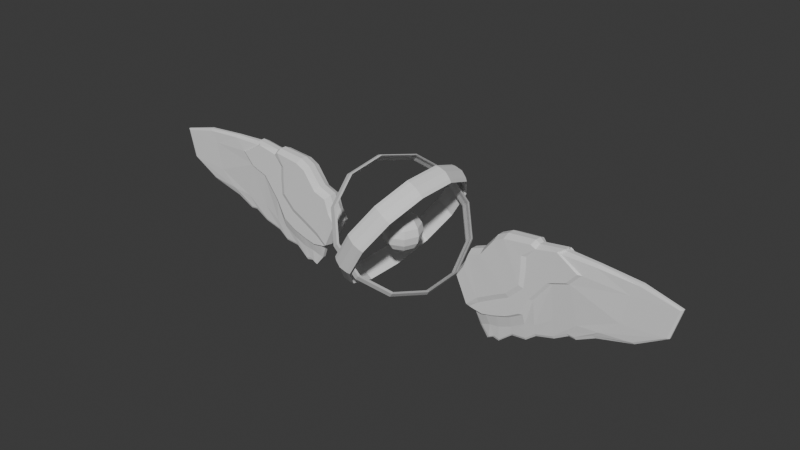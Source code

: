 # Source: anel.blend  (saved by Blender 4.4.32; exported with 4.5.12 LTS)
import bpy
from mathutils import Matrix  # noqa: F401  (used for matrix-valued properties, if any)

bpy.ops.wm.read_factory_settings(use_empty=True)
scene = bpy.context.scene
scene.name = 'Scene'

# ---- collections
col_collection = bpy.data.collections.new('Collection'); scene.collection.children.link(col_collection)

# ---- world
world_world = bpy.data.worlds.new('World'); scene.world = world_world
world_world.use_nodes = True; world_world.node_tree.nodes.clear()
_N = world_world.node_tree.nodes; _L = world_world.node_tree.links
n0 = _N.new('ShaderNodeOutputWorld'); n0.name = 'World Output'; n0.location = (300, 300)
n1 = _N.new('ShaderNodeBackground'); n1.name = 'Background'; n1.location = (10, 300)
n1.inputs[0].default_value = (0.05088, 0.05088, 0.05088, 1.0)
_L.new(n1.outputs[0], n0.inputs[0])
n0.is_active_output = True
world_world.color = (0.05088, 0.05088, 0.05088)
world_world.sun_shadow_jitter_overblur = 0.0

# ---- meshes
me_torus = bpy.data.meshes.new('Torus')
me_torus.from_pydata([(1.32, 9.658e-10, -5.655e-11), (1.289, 9.658e-10, 0.1345), (1.26, 0.0, 0.1901), (1.254, -1.207e-09, 0.1345), (1.263, -2.129e-09, -5.655e-11), (1.254, -1.207e-09, -0.1345), (1.26, 0.0, -0.1901), (1.289, 9.658e-10, -0.1345), (1.143, 0.66, -5.655e-11), (1.116, 0.6445, 0.1345), (1.091, 0.63, 0.1901), (1.086, 0.627, 0.1345), (1.094, 0.6315, -5.655e-11), (1.086, 0.627, -0.1345), (1.091, 0.63, -0.1901), (1.116, 0.6445, -0.1345), (0.66, 1.143, -5.655e-11), (0.6445, 1.116, 0.1345), (0.63, 1.091, 0.1901), (0.627, 1.086, 0.1345), (0.6315, 1.094, -5.655e-11), (0.627, 1.086, -0.1345), (0.63, 1.091, -0.1901), (0.6445, 1.116, -0.1345), (1.006e-07, 1.32, -5.655e-11), (9.828e-08, 1.289, 0.1345), (9.513e-08, 1.26, 0.1901), (9.287e-08, 1.254, 0.1345), (9.313e-08, 1.263, -5.655e-11), (9.287e-08, 1.254, -0.1345), (9.513e-08, 1.26, -0.1901), (9.828e-08, 1.289, -0.1345), (-0.66, 1.143, -5.655e-11), (-0.6445, 1.116, 0.1345), (-0.63, 1.091, 0.1901), (-0.627, 1.086, 0.1345), (-0.6315, 1.094, -5.655e-11), (-0.627, 1.086, -0.1345), (-0.63, 1.091, -0.1901), (-0.6445, 1.116, -0.1345), (-1.143, 0.66, -5.655e-11), (-1.116, 0.6445, 0.1345), (-1.091, 0.63, 0.1901), (-1.086, 0.627, 0.1345), (-1.094, 0.6315, -5.655e-11), (-1.086, 0.627, -0.1345), (-1.091, 0.63, -0.1901), (-1.116, 0.6445, -0.1345), (-1.32, 1.164e-07, -5.655e-11), (-1.289, 1.137e-07, 0.1345), (-1.26, 1.102e-07, 0.1901), (-1.254, 1.084e-07, 0.1345), (-1.263, 1.083e-07, -5.655e-11), (-1.254, 1.084e-07, -0.1345), (-1.26, 1.102e-07, -0.1901), (-1.289, 1.137e-07, -0.1345), (-1.143, -0.66, -5.655e-11), (-1.116, -0.6445, 0.1345), (-1.091, -0.63, 0.1901), (-1.086, -0.627, 0.1345), (-1.094, -0.6315, -5.655e-11), (-1.086, -0.627, -0.1345), (-1.091, -0.63, -0.1901), (-1.116, -0.6445, -0.1345), (-0.66, -1.143, -5.655e-11), (-0.6445, -1.116, 0.1345), (-0.63, -1.091, 0.1901), (-0.627, -1.086, 0.1345), (-0.6315, -1.094, -5.655e-11), (-0.627, -1.086, -0.1345), (-0.63, -1.091, -0.1901), (-0.6445, -1.116, -0.1345), (1.006e-07, -1.32, -5.655e-11), (9.828e-08, -1.289, 0.1345), (9.513e-08, -1.26, 0.1901), (9.287e-08, -1.254, 0.1345), (9.313e-08, -1.263, -5.655e-11), (9.287e-08, -1.254, -0.1345), (9.513e-08, -1.26, -0.1901), (9.828e-08, -1.289, -0.1345), (0.66, -1.143, -5.655e-11), (0.6445, -1.116, 0.1345), (0.63, -1.091, 0.1901), (0.627, -1.086, 0.1345), (0.6315, -1.094, -5.655e-11), (0.627, -1.086, -0.1345), (0.63, -1.091, -0.1901), (0.6445, -1.116, -0.1345), (1.143, -0.66, -5.655e-11), (1.116, -0.6445, 0.1345), (1.091, -0.63, 0.1901), (1.086, -0.627, 0.1345), (1.094, -0.6315, -5.655e-11), (1.086, -0.627, -0.1345), (1.091, -0.63, -0.1901), (1.116, -0.6445, -0.1345)], [], [(0, 8, 9, 1), (1, 9, 10, 2), (2, 10, 11, 3), (3, 11, 12, 4), (4, 12, 13, 5), (5, 13, 14, 6), (6, 14, 15, 7), (7, 15, 8, 0), (8, 16, 17, 9), (9, 17, 18, 10), (10, 18, 19, 11), (11, 19, 20, 12), (12, 20, 21, 13), (13, 21, 22, 14), (14, 22, 23, 15), (15, 23, 16, 8), (16, 24, 25, 17), (17, 25, 26, 18), (18, 26, 27, 19), (19, 27, 28, 20), (20, 28, 29, 21), (21, 29, 30, 22), (22, 30, 31, 23), (23, 31, 24, 16), (24, 32, 33, 25), (25, 33, 34, 26), (26, 34, 35, 27), (27, 35, 36, 28), (28, 36, 37, 29), (29, 37, 38, 30), (30, 38, 39, 31), (31, 39, 32, 24), (32, 40, 41, 33), (33, 41, 42, 34), (34, 42, 43, 35), (35, 43, 44, 36), (36, 44, 45, 37), (37, 45, 46, 38), (38, 46, 47, 39), (39, 47, 40, 32), (40, 48, 49, 41), (41, 49, 50, 42), (42, 50, 51, 43), (43, 51, 52, 44), (44, 52, 53, 45), (45, 53, 54, 46), (46, 54, 55, 47), (47, 55, 48, 40), (48, 56, 57, 49), (49, 57, 58, 50), (50, 58, 59, 51), (51, 59, 60, 52), (52, 60, 61, 53), (53, 61, 62, 54), (54, 62, 63, 55), (55, 63, 56, 48), (56, 64, 65, 57), (57, 65, 66, 58), (58, 66, 67, 59), (59, 67, 68, 60), (60, 68, 69, 61), (61, 69, 70, 62), (62, 70, 71, 63), (63, 71, 64, 56), (64, 72, 73, 65), (65, 73, 74, 66), (66, 74, 75, 67), (67, 75, 76, 68), (68, 76, 77, 69), (69, 77, 78, 70), (70, 78, 79, 71), (71, 79, 72, 64), (72, 80, 81, 73), (73, 81, 82, 74), (74, 82, 83, 75), (75, 83, 84, 76), (76, 84, 85, 77), (77, 85, 86, 78), (78, 86, 87, 79), (79, 87, 80, 72), (80, 88, 89, 81), (81, 89, 90, 82), (82, 90, 91, 83), (83, 91, 92, 84), (84, 92, 93, 85), (85, 93, 94, 86), (86, 94, 95, 87), (87, 95, 88, 80), (88, 0, 1, 89), (89, 1, 2, 90), (90, 2, 3, 91), (91, 3, 4, 92), (92, 4, 5, 93), (93, 5, 6, 94), (94, 6, 7, 95), (95, 7, 0, 88)])
_uv = me_torus.uv_layers.new(name='UVMap')
_uv.uv.foreach_set('vector', [0.5, 0.5, 0.5833, 0.5, 0.5833, 0.625, 0.5, 0.625, 0.5, 0.625, 0.5833, 0.625, 0.5833, 0.75, 0.5, 0.75, 0.5, 0.75, 0.5833, 0.75, 0.5833, 0.875, 0.5, 0.875, 0.5, 0.875, 0.5833, 0.875, 0.5833, 1.0, 0.5, 1.0, 0.5, 0.0, 0.5833, 0.0, 0.5833, 0.125, 0.5, 0.125, 0.5, 0.125, 0.5833, 0.125, 0.5833, 0.25, 0.5, 0.25, 0.5, 0.25, 0.5833, 0.25, 0.5833, 0.375, 0.5, 0.375, 0.5, 0.375, 0.5833, 0.375, 0.5833, 0.5, 0.5, 0.5, 0.5833, 0.5, 0.6667, 0.5, 0.6667, 0.625, 0.5833, 0.625, 0.5833, 0.625, 0.6667, 0.625, 0.6667, 0.75, 0.5833, 0.75, 0.5833, 0.75, 0.6667, 0.75, 0.6667, 0.875, 0.5833, 0.875, 0.5833, 0.875, 0.6667, 0.875, 0.6667, 1.0, 0.5833, 1.0, 0.5833, 0.0, 0.6667, 0.0, 0.6667, 0.125, 0.5833, 0.125, 0.5833, 0.125, 0.6667, 0.125, 0.6667, 0.25, 0.5833, 0.25, 0.5833, 0.25, 0.6667, 0.25, 0.6667, 0.375, 0.5833, 0.375, 0.5833, 0.375, 0.6667, 0.375, 0.6667, 0.5, 0.5833, 0.5, 0.6667, 0.5, 0.75, 0.5, 0.75, 0.625, 0.6667, 0.625, 0.6667, 0.625, 0.75, 0.625, 0.75, 0.75, 0.6667, 0.75, 0.6667, 0.75, 0.75, 0.75, 0.75, 0.875, 0.6667, 0.875, 0.6667, 0.875, 0.75, 0.875, 0.75, 1.0, 0.6667, 1.0, 0.6667, 0.0, 0.75, 0.0, 0.75, 0.125, 0.6667, 0.125, 0.6667, 0.125, 0.75, 0.125, 0.75, 0.25, 0.6667, 0.25, 0.6667, 0.25, 0.75, 0.25, 0.75, 0.375, 0.6667, 0.375, 0.6667, 0.375, 0.75, 0.375, 0.75, 0.5, 0.6667, 0.5, 0.75, 0.5, 0.8333, 0.5, 0.8333, 0.625, 0.75, 0.625, 0.75, 0.625, 0.8333, 0.625, 0.8333, 0.75, 0.75, 0.75, 0.75, 0.75, 0.8333, 0.75, 0.8333, 0.875, 0.75, 0.875, 0.75, 0.875, 0.8333, 0.875, 0.8333, 1.0, 0.75, 1.0, 0.75, 0.0, 0.8333, 0.0, 0.8333, 0.125, 0.75, 0.125, 0.75, 0.125, 0.8333, 0.125, 0.8333, 0.25, 0.75, 0.25, 0.75, 0.25, 0.8333, 0.25, 0.8333, 0.375, 0.75, 0.375, 0.75, 0.375, 0.8333, 0.375, 0.8333, 0.5, 0.75, 0.5, 0.8333, 0.5, 0.9167, 0.5, 0.9167, 0.625, 0.8333, 0.625, 0.8333, 0.625, 0.9167, 0.625, 0.9167, 0.75, 0.8333, 0.75, 0.8333, 0.75, 0.9167, 0.75, 0.9167, 0.875, 0.8333, 0.875, 0.8333, 0.875, 0.9167, 0.875, 0.9167, 1.0, 0.8333, 1.0, 0.8333, 0.0, 0.9167, 0.0, 0.9167, 0.125, 0.8333, 0.125, 0.8333, 0.125, 0.9167, 0.125, 0.9167, 0.25, 0.8333, 0.25, 0.8333, 0.25, 0.9167, 0.25, 0.9167, 0.375, 0.8333, 0.375, 0.8333, 0.375, 0.9167, 0.375, 0.9167, 0.5, 0.8333, 0.5, 0.9167, 0.5, 1.0, 0.5, 1.0, 0.625, 0.9167, 0.625, 0.9167, 0.625, 1.0, 0.625, 1.0, 0.75, 0.9167, 0.75, 0.9167, 0.75, 1.0, 0.75, 1.0, 0.875, 0.9167, 0.875, 0.9167, 0.875, 1.0, 0.875, 1.0, 1.0, 0.9167, 1.0, 0.9167, 0.0, 1.0, 0.0, 1.0, 0.125, 0.9167, 0.125, 0.9167, 0.125, 1.0, 0.125, 1.0, 0.25, 0.9167, 0.25, 0.9167, 0.25, 1.0, 0.25, 1.0, 0.375, 0.9167, 0.375, 0.9167, 0.375, 1.0, 0.375, 1.0, 0.5, 0.9167, 0.5, 2.22e-16, 0.5, 0.08333, 0.5, 0.08333, 0.625, 2.22e-16, 0.625, 2.22e-16, 0.625, 0.08333, 0.625, 0.08333, 0.75, 2.22e-16, 0.75, 2.22e-16, 0.75, 0.08333, 0.75, 0.08333, 0.875, 2.22e-16, 0.875, 2.22e-16, 0.875, 0.08333, 0.875, 0.08333, 1.0, 2.22e-16, 1.0, 2.22e-16, 0.0, 0.08333, 0.0, 0.08333, 0.125, 2.22e-16, 0.125, 2.22e-16, 0.125, 0.08333, 0.125, 0.08333, 0.25, 2.22e-16, 0.25, 2.22e-16, 0.25, 0.08333, 0.25, 0.08333, 0.375, 2.22e-16, 0.375, 2.22e-16, 0.375, 0.08333, 0.375, 0.08333, 0.5, 2.22e-16, 0.5, 0.08333, 0.5, 0.1667, 0.5, 0.1667, 0.625, 0.08333, 0.625, 0.08333, 0.625, 0.1667, 0.625, 0.1667, 0.75, 0.08333, 0.75, 0.08333, 0.75, 0.1667, 0.75, 0.1667, 0.875, 0.08333, 0.875, 0.08333, 0.875, 0.1667, 0.875, 0.1667, 1.0, 0.08333, 1.0, 0.08333, 0.0, 0.1667, 0.0, 0.1667, 0.125, 0.08333, 0.125, 0.08333, 0.125, 0.1667, 0.125, 0.1667, 0.25, 0.08333, 0.25, 0.08333, 0.25, 0.1667, 0.25, 0.1667, 0.375, 0.08333, 0.375, 0.08333, 0.375, 0.1667, 0.375, 0.1667, 0.5, 0.08333, 0.5, 0.1667, 0.5, 0.25, 0.5, 0.25, 0.625, 0.1667, 0.625, 0.1667, 0.625, 0.25, 0.625, 0.25, 0.75, 0.1667, 0.75, 0.1667, 0.75, 0.25, 0.75, 0.25, 0.875, 0.1667, 0.875, 0.1667, 0.875, 0.25, 0.875, 0.25, 1.0, 0.1667, 1.0, 0.1667, 0.0, 0.25, 0.0, 0.25, 0.125, 0.1667, 0.125, 0.1667, 0.125, 0.25, 0.125, 0.25, 0.25, 0.1667, 0.25, 0.1667, 0.25, 0.25, 0.25, 0.25, 0.375, 0.1667, 0.375, 0.1667, 0.375, 0.25, 0.375, 0.25, 0.5, 0.1667, 0.5, 0.25, 0.5, 0.3333, 0.5, 0.3333, 0.625, 0.25, 0.625, 0.25, 0.625, 0.3333, 0.625, 0.3333, 0.75, 0.25, 0.75, 0.25, 0.75, 0.3333, 0.75, 0.3333, 0.875, 0.25, 0.875, 0.25, 0.875, 0.3333, 0.875, 0.3333, 1.0, 0.25, 1.0, 0.25, 0.0, 0.3333, 0.0, 0.3333, 0.125, 0.25, 0.125, 0.25, 0.125, 0.3333, 0.125, 0.3333, 0.25, 0.25, 0.25, 0.25, 0.25, 0.3333, 0.25, 0.3333, 0.375, 0.25, 0.375, 0.25, 0.375, 0.3333, 0.375, 0.3333, 0.5, 0.25, 0.5, 0.3333, 0.5, 0.4167, 0.5, 0.4167, 0.625, 0.3333, 0.625, 0.3333, 0.625, 0.4167, 0.625, 0.4167, 0.75, 0.3333, 0.75, 0.3333, 0.75, 0.4167, 0.75, 0.4167, 0.875, 0.3333, 0.875, 0.3333, 0.875, 0.4167, 0.875, 0.4167, 1.0, 0.3333, 1.0, 0.3333, 0.0, 0.4167, 0.0, 0.4167, 0.125, 0.3333, 0.125, 0.3333, 0.125, 0.4167, 0.125, 0.4167, 0.25, 0.3333, 0.25, 0.3333, 0.25, 0.4167, 0.25, 0.4167, 0.375, 0.3333, 0.375, 0.3333, 0.375, 0.4167, 0.375, 0.4167, 0.5, 0.3333, 0.5, 0.4167, 0.5, 0.5, 0.5, 0.5, 0.625, 0.4167, 0.625, 0.4167, 0.625, 0.5, 0.625, 0.5, 0.75, 0.4167, 0.75, 0.4167, 0.75, 0.5, 0.75, 0.5, 0.875, 0.4167, 0.875, 0.4167, 0.875, 0.5, 0.875, 0.5, 1.0, 0.4167, 1.0, 0.4167, 0.0, 0.5, 0.0, 0.5, 0.125, 0.4167, 0.125, 0.4167, 0.125, 0.5, 0.125, 0.5, 0.25, 0.4167, 0.25, 0.4167, 0.25, 0.5, 0.25, 0.5, 0.375, 0.4167, 0.375, 0.4167, 0.375, 0.5, 0.375, 0.5, 0.5, 0.4167, 0.5])
me_torus.update()
me_torus_001 = bpy.data.meshes.new('Torus.001')
me_torus_001.from_pydata([(1.32, 9.658e-10, -5.655e-11), (1.289, 9.658e-10, 0.1345), (1.26, 0.0, 0.1901), (1.254, -1.207e-09, 0.1345), (1.263, -2.129e-09, -5.655e-11), (1.254, -1.207e-09, -0.1345), (1.26, 0.0, -0.1901), (1.289, 9.658e-10, -0.1345), (1.143, 0.66, -5.655e-11), (1.116, 0.6445, 0.1345), (1.091, 0.63, 0.1901), (1.086, 0.627, 0.1345), (1.094, 0.6315, -5.655e-11), (1.086, 0.627, -0.1345), (1.091, 0.63, -0.1901), (1.116, 0.6445, -0.1345), (0.66, 1.143, -5.655e-11), (0.6445, 1.116, 0.1345), (0.63, 1.091, 0.1901), (0.627, 1.086, 0.1345), (0.6315, 1.094, -5.655e-11), (0.627, 1.086, -0.1345), (0.63, 1.091, -0.1901), (0.6445, 1.116, -0.1345), (1.006e-07, 1.32, -5.655e-11), (9.828e-08, 1.289, 0.1345), (9.513e-08, 1.26, 0.1901), (9.287e-08, 1.254, 0.1345), (9.313e-08, 1.263, -5.655e-11), (9.287e-08, 1.254, -0.1345), (9.513e-08, 1.26, -0.1901), (9.828e-08, 1.289, -0.1345), (-0.66, 1.143, -5.655e-11), (-0.6445, 1.116, 0.1345), (-0.63, 1.091, 0.1901), (-0.627, 1.086, 0.1345), (-0.6315, 1.094, -5.655e-11), (-0.627, 1.086, -0.1345), (-0.63, 1.091, -0.1901), (-0.6445, 1.116, -0.1345), (-1.143, 0.66, -5.655e-11), (-1.116, 0.6445, 0.1345), (-1.091, 0.63, 0.1901), (-1.086, 0.627, 0.1345), (-1.094, 0.6315, -5.655e-11), (-1.086, 0.627, -0.1345), (-1.091, 0.63, -0.1901), (-1.116, 0.6445, -0.1345), (-1.32, 1.164e-07, -5.655e-11), (-1.289, 1.137e-07, 0.1345), (-1.26, 1.102e-07, 0.1901), (-1.254, 1.084e-07, 0.1345), (-1.263, 1.083e-07, -5.655e-11), (-1.254, 1.084e-07, -0.1345), (-1.26, 1.102e-07, -0.1901), (-1.289, 1.137e-07, -0.1345), (-1.143, -0.66, -5.655e-11), (-1.116, -0.6445, 0.1345), (-1.091, -0.63, 0.1901), (-1.086, -0.627, 0.1345), (-1.094, -0.6315, -5.655e-11), (-1.086, -0.627, -0.1345), (-1.091, -0.63, -0.1901), (-1.116, -0.6445, -0.1345), (-0.66, -1.143, -5.655e-11), (-0.6445, -1.116, 0.1345), (-0.63, -1.091, 0.1901), (-0.627, -1.086, 0.1345), (-0.6315, -1.094, -5.655e-11), (-0.627, -1.086, -0.1345), (-0.63, -1.091, -0.1901), (-0.6445, -1.116, -0.1345), (1.006e-07, -1.32, -5.655e-11), (9.828e-08, -1.289, 0.1345), (9.513e-08, -1.26, 0.1901), (9.287e-08, -1.254, 0.1345), (9.313e-08, -1.263, -5.655e-11), (9.287e-08, -1.254, -0.1345), (9.513e-08, -1.26, -0.1901), (9.828e-08, -1.289, -0.1345), (0.66, -1.143, -5.655e-11), (0.6445, -1.116, 0.1345), (0.63, -1.091, 0.1901), (0.627, -1.086, 0.1345), (0.6315, -1.094, -5.655e-11), (0.627, -1.086, -0.1345), (0.63, -1.091, -0.1901), (0.6445, -1.116, -0.1345), (1.143, -0.66, -5.655e-11), (1.116, -0.6445, 0.1345), (1.091, -0.63, 0.1901), (1.086, -0.627, 0.1345), (1.094, -0.6315, -5.655e-11), (1.086, -0.627, -0.1345), (1.091, -0.63, -0.1901), (1.116, -0.6445, -0.1345)], [], [(0, 8, 9, 1), (1, 9, 10, 2), (2, 10, 11, 3), (3, 11, 12, 4), (4, 12, 13, 5), (5, 13, 14, 6), (6, 14, 15, 7), (7, 15, 8, 0), (8, 16, 17, 9), (9, 17, 18, 10), (10, 18, 19, 11), (11, 19, 20, 12), (12, 20, 21, 13), (13, 21, 22, 14), (14, 22, 23, 15), (15, 23, 16, 8), (16, 24, 25, 17), (17, 25, 26, 18), (18, 26, 27, 19), (19, 27, 28, 20), (20, 28, 29, 21), (21, 29, 30, 22), (22, 30, 31, 23), (23, 31, 24, 16), (24, 32, 33, 25), (25, 33, 34, 26), (26, 34, 35, 27), (27, 35, 36, 28), (28, 36, 37, 29), (29, 37, 38, 30), (30, 38, 39, 31), (31, 39, 32, 24), (32, 40, 41, 33), (33, 41, 42, 34), (34, 42, 43, 35), (35, 43, 44, 36), (36, 44, 45, 37), (37, 45, 46, 38), (38, 46, 47, 39), (39, 47, 40, 32), (40, 48, 49, 41), (41, 49, 50, 42), (42, 50, 51, 43), (43, 51, 52, 44), (44, 52, 53, 45), (45, 53, 54, 46), (46, 54, 55, 47), (47, 55, 48, 40), (48, 56, 57, 49), (49, 57, 58, 50), (50, 58, 59, 51), (51, 59, 60, 52), (52, 60, 61, 53), (53, 61, 62, 54), (54, 62, 63, 55), (55, 63, 56, 48), (56, 64, 65, 57), (57, 65, 66, 58), (58, 66, 67, 59), (59, 67, 68, 60), (60, 68, 69, 61), (61, 69, 70, 62), (62, 70, 71, 63), (63, 71, 64, 56), (64, 72, 73, 65), (65, 73, 74, 66), (66, 74, 75, 67), (67, 75, 76, 68), (68, 76, 77, 69), (69, 77, 78, 70), (70, 78, 79, 71), (71, 79, 72, 64), (72, 80, 81, 73), (73, 81, 82, 74), (74, 82, 83, 75), (75, 83, 84, 76), (76, 84, 85, 77), (77, 85, 86, 78), (78, 86, 87, 79), (79, 87, 80, 72), (80, 88, 89, 81), (81, 89, 90, 82), (82, 90, 91, 83), (83, 91, 92, 84), (84, 92, 93, 85), (85, 93, 94, 86), (86, 94, 95, 87), (87, 95, 88, 80), (88, 0, 1, 89), (89, 1, 2, 90), (90, 2, 3, 91), (91, 3, 4, 92), (92, 4, 5, 93), (93, 5, 6, 94), (94, 6, 7, 95), (95, 7, 0, 88)])
_uv = me_torus_001.uv_layers.new(name='UVMap')
_uv.uv.foreach_set('vector', [0.5, 0.5, 0.5833, 0.5, 0.5833, 0.625, 0.5, 0.625, 0.5, 0.625, 0.5833, 0.625, 0.5833, 0.75, 0.5, 0.75, 0.5, 0.75, 0.5833, 0.75, 0.5833, 0.875, 0.5, 0.875, 0.5, 0.875, 0.5833, 0.875, 0.5833, 1.0, 0.5, 1.0, 0.5, 0.0, 0.5833, 0.0, 0.5833, 0.125, 0.5, 0.125, 0.5, 0.125, 0.5833, 0.125, 0.5833, 0.25, 0.5, 0.25, 0.5, 0.25, 0.5833, 0.25, 0.5833, 0.375, 0.5, 0.375, 0.5, 0.375, 0.5833, 0.375, 0.5833, 0.5, 0.5, 0.5, 0.5833, 0.5, 0.6667, 0.5, 0.6667, 0.625, 0.5833, 0.625, 0.5833, 0.625, 0.6667, 0.625, 0.6667, 0.75, 0.5833, 0.75, 0.5833, 0.75, 0.6667, 0.75, 0.6667, 0.875, 0.5833, 0.875, 0.5833, 0.875, 0.6667, 0.875, 0.6667, 1.0, 0.5833, 1.0, 0.5833, 0.0, 0.6667, 0.0, 0.6667, 0.125, 0.5833, 0.125, 0.5833, 0.125, 0.6667, 0.125, 0.6667, 0.25, 0.5833, 0.25, 0.5833, 0.25, 0.6667, 0.25, 0.6667, 0.375, 0.5833, 0.375, 0.5833, 0.375, 0.6667, 0.375, 0.6667, 0.5, 0.5833, 0.5, 0.6667, 0.5, 0.75, 0.5, 0.75, 0.625, 0.6667, 0.625, 0.6667, 0.625, 0.75, 0.625, 0.75, 0.75, 0.6667, 0.75, 0.6667, 0.75, 0.75, 0.75, 0.75, 0.875, 0.6667, 0.875, 0.6667, 0.875, 0.75, 0.875, 0.75, 1.0, 0.6667, 1.0, 0.6667, 0.0, 0.75, 0.0, 0.75, 0.125, 0.6667, 0.125, 0.6667, 0.125, 0.75, 0.125, 0.75, 0.25, 0.6667, 0.25, 0.6667, 0.25, 0.75, 0.25, 0.75, 0.375, 0.6667, 0.375, 0.6667, 0.375, 0.75, 0.375, 0.75, 0.5, 0.6667, 0.5, 0.75, 0.5, 0.8333, 0.5, 0.8333, 0.625, 0.75, 0.625, 0.75, 0.625, 0.8333, 0.625, 0.8333, 0.75, 0.75, 0.75, 0.75, 0.75, 0.8333, 0.75, 0.8333, 0.875, 0.75, 0.875, 0.75, 0.875, 0.8333, 0.875, 0.8333, 1.0, 0.75, 1.0, 0.75, 0.0, 0.8333, 0.0, 0.8333, 0.125, 0.75, 0.125, 0.75, 0.125, 0.8333, 0.125, 0.8333, 0.25, 0.75, 0.25, 0.75, 0.25, 0.8333, 0.25, 0.8333, 0.375, 0.75, 0.375, 0.75, 0.375, 0.8333, 0.375, 0.8333, 0.5, 0.75, 0.5, 0.8333, 0.5, 0.9167, 0.5, 0.9167, 0.625, 0.8333, 0.625, 0.8333, 0.625, 0.9167, 0.625, 0.9167, 0.75, 0.8333, 0.75, 0.8333, 0.75, 0.9167, 0.75, 0.9167, 0.875, 0.8333, 0.875, 0.8333, 0.875, 0.9167, 0.875, 0.9167, 1.0, 0.8333, 1.0, 0.8333, 0.0, 0.9167, 0.0, 0.9167, 0.125, 0.8333, 0.125, 0.8333, 0.125, 0.9167, 0.125, 0.9167, 0.25, 0.8333, 0.25, 0.8333, 0.25, 0.9167, 0.25, 0.9167, 0.375, 0.8333, 0.375, 0.8333, 0.375, 0.9167, 0.375, 0.9167, 0.5, 0.8333, 0.5, 0.9167, 0.5, 1.0, 0.5, 1.0, 0.625, 0.9167, 0.625, 0.9167, 0.625, 1.0, 0.625, 1.0, 0.75, 0.9167, 0.75, 0.9167, 0.75, 1.0, 0.75, 1.0, 0.875, 0.9167, 0.875, 0.9167, 0.875, 1.0, 0.875, 1.0, 1.0, 0.9167, 1.0, 0.9167, 0.0, 1.0, 0.0, 1.0, 0.125, 0.9167, 0.125, 0.9167, 0.125, 1.0, 0.125, 1.0, 0.25, 0.9167, 0.25, 0.9167, 0.25, 1.0, 0.25, 1.0, 0.375, 0.9167, 0.375, 0.9167, 0.375, 1.0, 0.375, 1.0, 0.5, 0.9167, 0.5, 2.22e-16, 0.5, 0.08333, 0.5, 0.08333, 0.625, 2.22e-16, 0.625, 2.22e-16, 0.625, 0.08333, 0.625, 0.08333, 0.75, 2.22e-16, 0.75, 2.22e-16, 0.75, 0.08333, 0.75, 0.08333, 0.875, 2.22e-16, 0.875, 2.22e-16, 0.875, 0.08333, 0.875, 0.08333, 1.0, 2.22e-16, 1.0, 2.22e-16, 0.0, 0.08333, 0.0, 0.08333, 0.125, 2.22e-16, 0.125, 2.22e-16, 0.125, 0.08333, 0.125, 0.08333, 0.25, 2.22e-16, 0.25, 2.22e-16, 0.25, 0.08333, 0.25, 0.08333, 0.375, 2.22e-16, 0.375, 2.22e-16, 0.375, 0.08333, 0.375, 0.08333, 0.5, 2.22e-16, 0.5, 0.08333, 0.5, 0.1667, 0.5, 0.1667, 0.625, 0.08333, 0.625, 0.08333, 0.625, 0.1667, 0.625, 0.1667, 0.75, 0.08333, 0.75, 0.08333, 0.75, 0.1667, 0.75, 0.1667, 0.875, 0.08333, 0.875, 0.08333, 0.875, 0.1667, 0.875, 0.1667, 1.0, 0.08333, 1.0, 0.08333, 0.0, 0.1667, 0.0, 0.1667, 0.125, 0.08333, 0.125, 0.08333, 0.125, 0.1667, 0.125, 0.1667, 0.25, 0.08333, 0.25, 0.08333, 0.25, 0.1667, 0.25, 0.1667, 0.375, 0.08333, 0.375, 0.08333, 0.375, 0.1667, 0.375, 0.1667, 0.5, 0.08333, 0.5, 0.1667, 0.5, 0.25, 0.5, 0.25, 0.625, 0.1667, 0.625, 0.1667, 0.625, 0.25, 0.625, 0.25, 0.75, 0.1667, 0.75, 0.1667, 0.75, 0.25, 0.75, 0.25, 0.875, 0.1667, 0.875, 0.1667, 0.875, 0.25, 0.875, 0.25, 1.0, 0.1667, 1.0, 0.1667, 0.0, 0.25, 0.0, 0.25, 0.125, 0.1667, 0.125, 0.1667, 0.125, 0.25, 0.125, 0.25, 0.25, 0.1667, 0.25, 0.1667, 0.25, 0.25, 0.25, 0.25, 0.375, 0.1667, 0.375, 0.1667, 0.375, 0.25, 0.375, 0.25, 0.5, 0.1667, 0.5, 0.25, 0.5, 0.3333, 0.5, 0.3333, 0.625, 0.25, 0.625, 0.25, 0.625, 0.3333, 0.625, 0.3333, 0.75, 0.25, 0.75, 0.25, 0.75, 0.3333, 0.75, 0.3333, 0.875, 0.25, 0.875, 0.25, 0.875, 0.3333, 0.875, 0.3333, 1.0, 0.25, 1.0, 0.25, 0.0, 0.3333, 0.0, 0.3333, 0.125, 0.25, 0.125, 0.25, 0.125, 0.3333, 0.125, 0.3333, 0.25, 0.25, 0.25, 0.25, 0.25, 0.3333, 0.25, 0.3333, 0.375, 0.25, 0.375, 0.25, 0.375, 0.3333, 0.375, 0.3333, 0.5, 0.25, 0.5, 0.3333, 0.5, 0.4167, 0.5, 0.4167, 0.625, 0.3333, 0.625, 0.3333, 0.625, 0.4167, 0.625, 0.4167, 0.75, 0.3333, 0.75, 0.3333, 0.75, 0.4167, 0.75, 0.4167, 0.875, 0.3333, 0.875, 0.3333, 0.875, 0.4167, 0.875, 0.4167, 1.0, 0.3333, 1.0, 0.3333, 0.0, 0.4167, 0.0, 0.4167, 0.125, 0.3333, 0.125, 0.3333, 0.125, 0.4167, 0.125, 0.4167, 0.25, 0.3333, 0.25, 0.3333, 0.25, 0.4167, 0.25, 0.4167, 0.375, 0.3333, 0.375, 0.3333, 0.375, 0.4167, 0.375, 0.4167, 0.5, 0.3333, 0.5, 0.4167, 0.5, 0.5, 0.5, 0.5, 0.625, 0.4167, 0.625, 0.4167, 0.625, 0.5, 0.625, 0.5, 0.75, 0.4167, 0.75, 0.4167, 0.75, 0.5, 0.75, 0.5, 0.875, 0.4167, 0.875, 0.4167, 0.875, 0.5, 0.875, 0.5, 1.0, 0.4167, 1.0, 0.4167, 0.0, 0.5, 0.0, 0.5, 0.125, 0.4167, 0.125, 0.4167, 0.125, 0.5, 0.125, 0.5, 0.25, 0.4167, 0.25, 0.4167, 0.25, 0.5, 0.25, 0.5, 0.375, 0.4167, 0.375, 0.4167, 0.375, 0.5, 0.375, 0.5, 0.5, 0.4167, 0.5])
me_torus_001.update()
me_cube_001 = bpy.data.meshes.new('Cube.001')
me_cube_001.from_pydata([(-1.23, -0.2473, -0.7462), (-1.23, 0.3151, -0.7462), (0.6684, -0.2473, -0.04943), (1.381, -0.2473, 1.003), (0.6684, 0.3151, -0.04943), (1.381, 0.4866, 1.003), (-1.269, 0.1628, -0.7852), (-1.269, -0.1269, -0.7852), (0.7074, -0.1269, -0.08846), (0.7074, 0.1628, -0.08846), (1.42, 0.3463, 1.042), (1.42, -0.1269, 1.042), (-0.03152, 0.3151, -0.3135), (-0.5315, 0.3151, -0.5218), (-1.032, 0.3151, -0.7274), (-1.032, -0.2473, -0.7274), (-0.5315, -0.2473, -0.5218), (-0.03152, -0.2473, -0.3135), (-0.012, 0.1628, -0.3525), (-0.5315, 0.1628, -0.5608), (-1.051, 0.1628, -0.7664), (-0.012, -0.1269, -0.3525), (-0.5315, -0.1269, -0.5608), (-1.051, -0.1269, -0.7664), (-1.372, -0.2473, -0.5651), (-1.455, -1.0, -0.2743), (-1.455, 1.0, -0.2743), (-1.372, 0.3151, -0.5651), (2.022, 0.3151, 0.8189), (1.847, 0.3151, 0.3248), (1.313, 0.3151, 0.06695), (2.022, -0.2473, 0.8189), (1.847, -0.2473, 0.3248), (1.313, -0.2473, 0.06695), (2.061, 0.1628, 0.8384), (1.886, 0.1628, 0.3248), (1.352, 0.1628, 0.04744), (2.061, -0.1269, 0.8384), (1.886, -0.1269, 0.3248), (1.352, -0.1269, 0.04744), (-1.494, -0.3463, -0.2743), (-1.411, -0.3463, -0.5846), (-1.494, 0.3463, -0.2743), (-1.411, 0.1628, -0.5846), (-0.03152, -1.0, 0.6083), (-0.03152, -0.6192, -0.02754), (-0.5315, -1.0, -0.0794), (-0.5315, -0.6192, -0.2639), (-1.032, -1.0, -0.279), (-1.032, -0.6192, -0.4872), (-1.032, 1.0, -0.279), (-1.032, 0.5291, -0.4872), (-0.5315, 1.0, -0.0794), (-0.5315, 0.5291, -0.2639), (-0.03152, 1.0, 0.6083), (-0.03152, 0.5291, -0.02754), (-0.7853, 0.3151, -0.5357), (-0.7853, -0.2473, -0.5357), (-0.7952, 0.1628, -0.5748), (-0.7952, -0.1269, -0.5748), (-0.7853, 0.5291, -0.4001), (-0.7853, 1.0, -0.2096), (-0.7853, -0.6192, -0.4001), (-0.7853, -1.0, -0.2096), (-0.349, 0.3151, -0.3884), (-0.349, -0.2473, -0.3884), (-0.3419, 0.1628, -0.4274), (-0.3419, -0.1269, -0.4274), (-0.349, 0.5291, -0.2229), (-0.349, 1.0, 0.232), (-0.349, -0.6192, -0.2229), (-0.349, -1.0, 0.232), (-1.131, 0.3151, -0.6951), (-1.16, 0.1628, -0.7341), (-1.16, -0.1269, -0.7341), (-1.131, -0.2473, -0.6951), (-1.202, 0.5291, -0.5025), (-1.243, 1.0, -0.318), (-1.202, -0.6192, -0.5025), (-1.243, -1.0, -0.318), (0.1149, 1.0, 1.138), (0.2185, -0.2473, -0.1771), (0.1442, 0.3463, 1.177), (0.1442, -0.3463, 1.177), (0.2185, 0.3151, -0.1771), (0.1149, -1.0, 1.138), (0.2478, 0.1628, -0.2161), (0.2478, -0.1269, -0.2161), (0.4046, -0.6192, 0.03447), (0.2806, -1.0, 0.7028), (0.4814, -1.0, 0.9045), (0.4046, 0.5291, 0.03447), (0.2806, 1.0, 0.7028), (0.4814, 1.0, 0.9045), (0.6921, 0.786, 1.094), (0.3435, -0.2473, -0.195), (0.7262, 0.3463, 1.133), (0.7262, -0.1269, 1.133), (0.782, 0.5291, 0.05071), (1.11, 0.5291, 0.316), (1.249, 0.5291, 0.8115), (0.3435, 0.3151, -0.195), (0.6921, -0.2473, 1.094), (0.3776, 0.1628, -0.234), (0.3776, -0.1269, -0.234), (0.782, -0.6192, 0.05071), (1.11, -0.6192, 0.316), (1.249, -0.6192, 0.8115), (0.1137, -1.258, 1.154), (-0.3171, -1.247, 1.104), (-0.3025, 0.4256, 1.164), (-0.3025, -0.4256, 1.164), (-0.3171, 1.247, 1.104), (-1.492, -1.259, -0.2687), (-1.546, -1.233, -0.2562), (-1.546, 1.233, -0.2562), (-1.492, 1.259, -0.2687), (-1.592, -0.4249, -0.237), (-1.54, -0.4251, -0.282), (-1.592, 0.4249, -0.237), (-1.54, 0.4251, -0.282), (-0.4763, -1.25, 0.9345), (-0.07054, -1.264, 0.6337), (-0.5151, -1.256, 0.3914), (-0.5705, -1.264, -0.05396), (-1.022, -1.253, 0.03867), (-1.071, -1.264, -0.2536), (-1.022, 1.253, 0.03867), (-1.09, 1.264, -0.2693), (-0.5151, 1.256, 0.3914), (-0.5904, 1.264, -0.06967), (-0.4763, 1.25, 0.9345), (-0.09041, 1.264, 0.618), (-0.4079, 1.264, 0.2418), (-0.4814, 1.253, 0.7048), (-0.8442, 1.264, -0.1999), (-0.7742, 1.254, 0.152), (-1.302, 1.264, -0.3083), (-1.368, 1.252, -0.1297), (-0.8243, -1.264, -0.1842), (-0.7742, -1.254, 0.152), (-0.3881, -1.264, 0.2575), (-0.4814, -1.253, 0.7048), (0.2416, -1.264, 0.7282), (0.4424, -1.264, 0.93), (-1.282, -1.264, -0.2926), (-1.368, -1.252, -0.1297), (-1.59, -1.468, -0.217), (-1.057, 1.491, 0.1144), (-1.376, -1.492, -0.03984), (-0.5866, -1.488, 0.4363), (-0.5595, -1.491, 0.7266), (-0.3727, 0.492, 1.216), (-0.5595, 1.491, 0.7266), (-0.3727, -0.492, 1.216), (-1.642, -0.4903, -0.2043), (-0.5866, 1.488, 0.4363), (-0.8279, 1.49, 0.2167), (-0.3897, 1.458, 1.167), (-0.5555, 1.489, 0.9388), (-1.376, 1.492, -0.03984), (-0.5555, -1.489, 0.9388), (-0.3897, -1.458, 1.167), (-1.59, 1.468, -0.217), (-1.642, 0.4903, -0.2043), (-1.057, -1.491, 0.1144), (-0.8279, -1.49, 0.2167), (0.05481, 1.258, 1.164), (0.1419, 0.4258, 1.208), (0.1419, -0.4258, 1.208), (0.2217, 1.264, 0.7125), (0.4225, 1.264, 0.9143), (-1.773, -1.598, 0.2448), (-1.827, 0.5356, 0.2877), (-1.773, 1.598, 0.2448), (-1.642, -1.609, 0.4265), (-1.827, -0.5356, 0.2877), (-1.642, 1.609, 0.4265), (-1.545, 1.599, 0.6676), (-1.31, 1.613, 0.7404), (-1.052, 1.602, 1.052), (-0.874, 1.603, 1.132), (-0.874, -1.603, 1.132), (-1.052, -1.602, 1.052), (-1.31, -1.613, 0.7404), (-1.545, -1.599, 0.6676), (-1.692, 0.5357, 0.4776), (-1.575, 0.5356, 0.7189), (-1.335, 0.5352, 0.8013), (-1.062, 0.5349, 1.106), (-0.8704, 0.5351, 1.189), (-1.692, -0.5357, 0.4776), (-1.575, -0.5356, 0.7189), (-1.335, -0.5352, 0.8013), (-1.062, -0.5349, 1.106), (-0.8704, -0.5351, 1.189)], [], [(100, 94, 5, 28), (37, 11, 3, 31), (104, 8, 2, 95), (101, 4, 9, 103), (103, 9, 8, 104), (28, 5, 10, 34), (34, 10, 11, 37), (73, 20, 23, 74), (58, 19, 22, 59), (66, 18, 21, 67), (72, 14, 20, 73), (56, 13, 19, 58), (64, 12, 18, 66), (74, 23, 15, 75), (59, 22, 16, 57), (67, 21, 17, 65), (64, 68, 55, 12), (68, 69, 54, 55), (56, 60, 53, 13), (60, 61, 52, 53), (72, 76, 51, 14), (76, 77, 50, 51), (57, 62, 49, 15), (62, 63, 48, 49), (65, 70, 47, 16), (70, 71, 46, 47), (81, 88, 45, 17), (88, 89, 44, 45), (7, 41, 43, 6), (41, 40, 42, 43), (0, 24, 41, 7), (24, 25, 40, 41), (9, 36, 39, 8), (36, 35, 38, 39), (35, 34, 37, 38), (4, 30, 36, 9), (30, 29, 35, 36), (29, 28, 34, 35), (75, 78, 24, 0), (78, 79, 25, 24), (8, 39, 33, 2), (39, 38, 32, 33), (38, 37, 31, 32), (101, 98, 30, 4), (98, 99, 29, 30), (99, 100, 28, 29), (6, 43, 27, 1), (43, 42, 26, 27), (47, 46, 63, 62), (16, 47, 62, 57), (51, 50, 61, 60), (14, 51, 60, 56), (23, 59, 57, 15), (14, 56, 58, 20), (20, 58, 59, 23), (45, 44, 71, 70), (17, 45, 70, 65), (53, 52, 69, 68), (13, 53, 68, 64), (22, 67, 65, 16), (13, 64, 66, 19), (19, 66, 67, 22), (49, 48, 79, 78), (15, 49, 78, 75), (27, 26, 77, 76), (1, 27, 76, 72), (7, 74, 75, 0), (1, 72, 73, 6), (6, 73, 74, 7), (55, 54, 92, 91), (12, 55, 91, 84), (106, 107, 90, 89), (105, 106, 89, 88), (95, 105, 88, 81), (107, 102, 85, 90), (97, 83, 85, 102), (94, 80, 82, 96), (96, 82, 83, 97), (18, 86, 87, 21), (12, 84, 86, 18), (21, 87, 81, 17), (10, 96, 97, 11), (5, 94, 96, 10), (11, 97, 102, 3), (31, 3, 102, 107), (2, 33, 105, 95), (33, 32, 106, 105), (32, 31, 107, 106), (92, 93, 100, 99), (91, 92, 99, 98), (84, 91, 98, 101), (86, 103, 104, 87), (84, 101, 103, 86), (87, 104, 95, 81), (93, 80, 94, 100), (90, 85, 108, 144), (46, 71, 141, 124), (63, 46, 124, 139), (69, 52, 130, 133), (80, 93, 171, 167), (92, 54, 132, 170), (42, 40, 118, 120), (52, 61, 135, 130), (77, 26, 116, 137), (26, 42, 120, 116), (89, 90, 144, 143), (61, 50, 128, 135), (48, 63, 139, 126), (25, 79, 145, 113), (83, 82, 168, 169), (44, 89, 143, 122), (54, 69, 133, 132), (71, 44, 122, 141), (82, 80, 167, 168), (40, 25, 113, 118), (93, 92, 170, 171), (50, 77, 137, 128), (79, 48, 126, 145), (85, 83, 169, 108), (168, 110, 111, 169), (167, 112, 110, 168), (169, 111, 109, 108), (144, 108, 109, 121), (140, 123, 150, 166), (114, 146, 149, 147), (110, 112, 158, 152), (131, 134, 153, 159), (142, 121, 161, 151), (133, 134, 131, 132), (135, 136, 129, 130), (137, 138, 127, 128), (139, 140, 125, 126), (141, 142, 123, 124), (143, 144, 121, 122), (118, 117, 119, 120), (113, 114, 117, 118), (145, 146, 114, 113), (120, 119, 115, 116), (124, 123, 140, 139), (128, 127, 136, 135), (117, 114, 147, 155), (127, 138, 160, 148), (136, 127, 148, 157), (146, 125, 165, 149), (123, 142, 151, 150), (122, 121, 142, 141), (130, 129, 134, 133), (111, 110, 152, 154), (134, 129, 156, 153), (109, 111, 154, 162), (119, 117, 155, 164), (129, 136, 157, 156), (126, 125, 146, 145), (116, 115, 138, 137), (112, 131, 159, 158), (138, 115, 163, 160), (121, 109, 162, 161), (115, 119, 164, 163), (125, 140, 166, 165), (132, 131, 171, 170), (131, 112, 167, 171), (164, 173, 174, 163), (149, 175, 172, 147), (191, 176, 172, 175), (177, 174, 173, 186), (186, 173, 176, 191), (147, 172, 176, 155), (155, 176, 173, 164), (190, 189, 194, 195), (188, 187, 192, 193), (181, 180, 189, 190), (179, 178, 187, 188), (195, 194, 183, 182), (193, 192, 185, 184), (151, 182, 183, 150), (166, 184, 185, 165), (160, 177, 178, 148), (157, 179, 180, 156), (153, 181, 158, 159), (148, 178, 179, 157), (150, 183, 184, 166), (194, 193, 184, 183), (180, 179, 188, 189), (189, 188, 193, 194), (156, 180, 181, 153), (161, 162, 182, 151), (154, 195, 182, 162), (158, 181, 190, 152), (152, 190, 195, 154), (163, 174, 177, 160), (187, 186, 191, 192), (178, 177, 186, 187), (192, 191, 175, 185), (165, 185, 175, 149)])
_uv = me_cube_001.uv_layers.new(name='UVMap')
_uv.uv.foreach_set('vector', [0.5625, 0.4844, 0.625, 0.4844, 0.625, 0.5, 0.5625, 0.5, 0.5625, 0.6667, 0.625, 0.6667, 0.625, 0.75, 0.5625, 0.75, 0.3594, 0.6667, 0.375, 0.6667, 0.375, 0.75, 0.3594, 0.75, 0.3594, 0.5, 0.375, 0.5, 0.375, 0.5833, 0.3594, 0.5833, 0.3594, 0.5833, 0.375, 0.5833, 0.375, 0.6667, 0.3594, 0.6667, 0.5625, 0.5, 0.625, 0.5, 0.625, 0.5833, 0.5625, 0.5833, 0.5625, 0.5833, 0.625, 0.5833, 0.625, 0.6667, 0.5625, 0.6667, 0.1562, 0.5833, 0.1875, 0.5833, 0.1875, 0.6667, 0.1562, 0.6667, 0.2183, 0.5833, 0.25, 0.5833, 0.25, 0.6667, 0.2183, 0.6667, 0.2728, 0.5833, 0.3125, 0.5833, 0.3125, 0.6667, 0.2728, 0.6667, 0.1562, 0.5, 0.1875, 0.5, 0.1875, 0.5833, 0.1562, 0.5833, 0.2183, 0.5, 0.25, 0.5, 0.25, 0.5833, 0.2183, 0.5833, 0.2728, 0.5, 0.3125, 0.5, 0.3125, 0.5833, 0.2728, 0.5833, 0.1562, 0.6667, 0.1875, 0.6667, 0.1875, 0.75, 0.1562, 0.75, 0.2183, 0.6667, 0.25, 0.6667, 0.25, 0.75, 0.2183, 0.75, 0.2728, 0.6667, 0.3125, 0.6667, 0.3125, 0.75, 0.2728, 0.75, 0.375, 0.3978, 0.4375, 0.3978, 0.4375, 0.4375, 0.375, 0.4375, 0.4375, 0.3978, 0.5, 0.3978, 0.5, 0.4375, 0.4375, 0.4375, 0.375, 0.3433, 0.4375, 0.3433, 0.4375, 0.375, 0.375, 0.375, 0.4375, 0.3433, 0.5, 0.3433, 0.5, 0.375, 0.4375, 0.375, 0.375, 0.2812, 0.4375, 0.2812, 0.4375, 0.3125, 0.375, 0.3125, 0.4375, 0.2812, 0.5, 0.2812, 0.5, 0.3125, 0.4375, 0.3125, 0.375, 0.9067, 0.4375, 0.9067, 0.4375, 0.9375, 0.375, 0.9375, 0.4375, 0.9067, 0.5, 0.9067, 0.5, 0.9375, 0.4375, 0.9375, 0.375, 0.8522, 0.4375, 0.8522, 0.4375, 0.875, 0.375, 0.875, 0.4375, 0.8522, 0.5, 0.8522, 0.5, 0.875, 0.4375, 0.875, 0.375, 0.7812, 0.4375, 0.7812, 0.4375, 0.8125, 0.375, 0.8125, 0.4375, 0.7812, 0.5, 0.7812, 0.5, 0.8125, 0.4375, 0.8125, 0.375, 0.08333, 0.4375, 0.08333, 0.4375, 0.1667, 0.375, 0.1667, 0.4375, 0.08333, 0.5, 0.08333, 0.5, 0.1667, 0.4375, 0.1667, 0.375, 0.0, 0.4375, 0.0, 0.4375, 0.08333, 0.375, 0.08333, 0.4375, 0.0, 0.5, 0.0, 0.5, 0.08333, 0.4375, 0.08333, 0.375, 0.5833, 0.4375, 0.5833, 0.4375, 0.6667, 0.375, 0.6667, 0.4375, 0.5833, 0.5, 0.5833, 0.5, 0.6667, 0.4375, 0.6667, 0.5, 0.5833, 0.5625, 0.5833, 0.5625, 0.6667, 0.5, 0.6667, 0.375, 0.5, 0.4375, 0.5, 0.4375, 0.5833, 0.375, 0.5833, 0.4375, 0.5, 0.5, 0.5, 0.5, 0.5833, 0.4375, 0.5833, 0.5, 0.5, 0.5625, 0.5, 0.5625, 0.5833, 0.5, 0.5833, 0.375, 0.9688, 0.4375, 0.9688, 0.4375, 1.0, 0.375, 1.0, 0.4375, 0.9688, 0.5, 0.9688, 0.5, 1.0, 0.4375, 1.0, 0.375, 0.6667, 0.4375, 0.6667, 0.4375, 0.75, 0.375, 0.75, 0.4375, 0.6667, 0.5, 0.6667, 0.5, 0.75, 0.4375, 0.75, 0.5, 0.6667, 0.5625, 0.6667, 0.5625, 0.75, 0.5, 0.75, 0.375, 0.4844, 0.4375, 0.4844, 0.4375, 0.5, 0.375, 0.5, 0.4375, 0.4844, 0.5, 0.4844, 0.5, 0.5, 0.4375, 0.5, 0.5, 0.4844, 0.5625, 0.4844, 0.5625, 0.5, 0.5, 0.5, 0.375, 0.1667, 0.4375, 0.1667, 0.4375, 0.25, 0.375, 0.25, 0.4375, 0.1667, 0.5, 0.1667, 0.5, 0.25, 0.4375, 0.25, 0.4375, 0.875, 0.5, 0.875, 0.5, 0.9067, 0.4375, 0.9067, 0.375, 0.875, 0.4375, 0.875, 0.4375, 0.9067, 0.375, 0.9067, 0.4375, 0.3125, 0.5, 0.3125, 0.5, 0.3433, 0.4375, 0.3433, 0.375, 0.3125, 0.4375, 0.3125, 0.4375, 0.3433, 0.375, 0.3433, 0.1875, 0.6667, 0.2183, 0.6667, 0.2183, 0.75, 0.1875, 0.75, 0.1875, 0.5, 0.2183, 0.5, 0.2183, 0.5833, 0.1875, 0.5833, 0.1875, 0.5833, 0.2183, 0.5833, 0.2183, 0.6667, 0.1875, 0.6667, 0.4375, 0.8125, 0.5, 0.8125, 0.5, 0.8522, 0.4375, 0.8522, 0.375, 0.8125, 0.4375, 0.8125, 0.4375, 0.8522, 0.375, 0.8522, 0.4375, 0.375, 0.5, 0.375, 0.5, 0.3978, 0.4375, 0.3978, 0.375, 0.375, 0.4375, 0.375, 0.4375, 0.3978, 0.375, 0.3978, 0.25, 0.6667, 0.2728, 0.6667, 0.2728, 0.75, 0.25, 0.75, 0.25, 0.5, 0.2728, 0.5, 0.2728, 0.5833, 0.25, 0.5833, 0.25, 0.5833, 0.2728, 0.5833, 0.2728, 0.6667, 0.25, 0.6667, 0.4375, 0.9375, 0.5, 0.9375, 0.5, 0.9688, 0.4375, 0.9688, 0.375, 0.9375, 0.4375, 0.9375, 0.4375, 0.9688, 0.375, 0.9688, 0.4375, 0.25, 0.5, 0.25, 0.5, 0.2812, 0.4375, 0.2812, 0.375, 0.25, 0.4375, 0.25, 0.4375, 0.2812, 0.375, 0.2812, 0.125, 0.6667, 0.1562, 0.6667, 0.1562, 0.75, 0.125, 0.75, 0.125, 0.5, 0.1562, 0.5, 0.1562, 0.5833, 0.125, 0.5833, 0.125, 0.5833, 0.1562, 0.5833, 0.1562, 0.6667, 0.125, 0.6667, 0.4375, 0.4375, 0.5, 0.4375, 0.5, 0.4688, 0.4375, 0.4688, 0.375, 0.4375, 0.4375, 0.4375, 0.4375, 0.4688, 0.375, 0.4688, 0.5, 0.7656, 0.5625, 0.7656, 0.5625, 0.7812, 0.5, 0.7812, 0.4375, 0.7656, 0.5, 0.7656, 0.5, 0.7812, 0.4375, 0.7812, 0.375, 0.7656, 0.4375, 0.7656, 0.4375, 0.7812, 0.375, 0.7812, 0.5625, 0.7656, 0.625, 0.7656, 0.625, 0.7812, 0.5625, 0.7812, 0.6406, 0.6667, 0.6562, 0.6667, 0.6562, 0.75, 0.6406, 0.75, 0.6406, 0.5, 0.6562, 0.5, 0.6562, 0.5833, 0.6406, 0.5833, 0.6406, 0.5833, 0.6562, 0.5833, 0.6562, 0.6667, 0.6406, 0.6667, 0.3125, 0.5833, 0.3438, 0.5833, 0.3438, 0.6667, 0.3125, 0.6667, 0.3125, 0.5, 0.3438, 0.5, 0.3438, 0.5833, 0.3125, 0.5833, 0.3125, 0.6667, 0.3438, 0.6667, 0.3438, 0.75, 0.3125, 0.75, 0.625, 0.5833, 0.6406, 0.5833, 0.6406, 0.6667, 0.625, 0.6667, 0.625, 0.5, 0.6406, 0.5, 0.6406, 0.5833, 0.625, 0.5833, 0.625, 0.6667, 0.6406, 0.6667, 0.6406, 0.75, 0.625, 0.75, 0.5625, 0.75, 0.625, 0.75, 0.625, 0.7656, 0.5625, 0.7656, 0.375, 0.75, 0.4375, 0.75, 0.4375, 0.7656, 0.375, 0.7656, 0.4375, 0.75, 0.5, 0.75, 0.5, 0.7656, 0.4375, 0.7656, 0.5, 0.75, 0.5625, 0.75, 0.5625, 0.7656, 0.5, 0.7656, 0.5, 0.4688, 0.5625, 0.4688, 0.5625, 0.4844, 0.5, 0.4844, 0.4375, 0.4688, 0.5, 0.4688, 0.5, 0.4844, 0.4375, 0.4844, 0.375, 0.4688, 0.4375, 0.4688, 0.4375, 0.4844, 0.375, 0.4844, 0.3438, 0.5833, 0.3594, 0.5833, 0.3594, 0.6667, 0.3438, 0.6667, 0.3438, 0.5, 0.3594, 0.5, 0.3594, 0.5833, 0.3438, 0.5833, 0.3438, 0.6667, 0.3594, 0.6667, 0.3594, 0.75, 0.3438, 0.75, 0.5625, 0.4688, 0.625, 0.4688, 0.625, 0.4844, 0.5625, 0.4844, 0.5625, 0.7812, 0.625, 0.7812, 0.625, 0.7812, 0.5625, 0.7812, 0.5, 0.875, 0.5, 0.8522, 0.5, 0.8522, 0.5, 0.875, 0.5, 0.9067, 0.5, 0.875, 0.5, 0.875, 0.5, 0.9067, 0.5, 0.3978, 0.5, 0.375, 0.5, 0.375, 0.5, 0.3978, 0.625, 0.4688, 0.5625, 0.4688, 0.5625, 0.4688, 0.625, 0.4688, 0.5, 0.4688, 0.5, 0.4375, 0.5, 0.4375, 0.5, 0.4688, 0.5, 0.1667, 0.5, 0.08333, 0.5, 0.08333, 0.5, 0.1667, 0.5, 0.375, 0.5, 0.3433, 0.5, 0.3433, 0.5, 0.375, 0.5, 0.2812, 0.5, 0.25, 0.5, 0.25, 0.5, 0.2812, 0.5, 0.25, 0.5, 0.1667, 0.5, 0.1667, 0.5, 0.25, 0.5, 0.7812, 0.5625, 0.7812, 0.5625, 0.7812, 0.5, 0.7812, 0.5, 0.3433, 0.5, 0.3125, 0.5, 0.3125, 0.5, 0.3433, 0.5, 0.9375, 0.5, 0.9067, 0.5, 0.9067, 0.5, 0.9375, 0.5, 1.0, 0.5, 0.9688, 0.5, 0.9688, 0.5, 1.0, 0.6562, 0.6667, 0.6562, 0.5833, 0.6562, 0.5833, 0.6562, 0.6667, 0.5, 0.8125, 0.5, 0.7812, 0.5, 0.7812, 0.5, 0.8125, 0.5, 0.4375, 0.5, 0.3978, 0.5, 0.3978, 0.5, 0.4375, 0.5, 0.8522, 0.5, 0.8125, 0.5, 0.8125, 0.5, 0.8522, 0.6562, 0.5833, 0.6562, 0.5, 0.6562, 0.5, 0.6562, 0.5833, 0.5, 0.08333, 0.5, 0.0, 0.5, 0.0, 0.5, 0.08333, 0.5625, 0.4688, 0.5, 0.4688, 0.5, 0.4688, 0.5625, 0.4688, 0.5, 0.3125, 0.5, 0.2812, 0.5, 0.2812, 0.5, 0.3125, 0.5, 0.9688, 0.5, 0.9375, 0.5, 0.9375, 0.5, 0.9688, 0.6562, 0.75, 0.6562, 0.6667, 0.6562, 0.6667, 0.6562, 0.75, 0.6562, 0.5833, 0.6875, 0.5833, 0.6875, 0.6667, 0.6562, 0.6667, 0.6562, 0.5, 0.6875, 0.5, 0.6875, 0.5833, 0.6562, 0.5833, 0.6562, 0.6667, 0.6875, 0.6667, 0.6875, 0.75, 0.6562, 0.75, 0.5625, 0.7812, 0.625, 0.7812, 0.625, 0.8125, 0.5625, 0.8125, 0.5625, 0.9067, 0.5625, 0.875, 0.5625, 0.875, 0.5625, 0.9067, 0.5625, 1.0, 0.5625, 0.9688, 0.5625, 0.9688, 0.5625, 1.0, 0.6875, 0.5833, 0.6875, 0.5, 0.6875, 0.5, 0.6875, 0.5833, 0.5625, 0.4375, 0.5625, 0.3978, 0.5625, 0.3978, 0.5625, 0.4375, 0.5625, 0.8522, 0.5625, 0.8125, 0.5625, 0.8125, 0.5625, 0.8522, 0.5, 0.3978, 0.5625, 0.3978, 0.5625, 0.4375, 0.5, 0.4375, 0.5, 0.3433, 0.5625, 0.3433, 0.5625, 0.375, 0.5, 0.375, 0.5, 0.2812, 0.5625, 0.2812, 0.5625, 0.3125, 0.5, 0.3125, 0.5, 0.9067, 0.5625, 0.9067, 0.5625, 0.9375, 0.5, 0.9375, 0.5, 0.8522, 0.5625, 0.8522, 0.5625, 0.875, 0.5, 0.875, 0.5, 0.7812, 0.5625, 0.7812, 0.5625, 0.8125, 0.5, 0.8125, 0.5, 0.08333, 0.5625, 0.08333, 0.5625, 0.1667, 0.5, 0.1667, 0.5, 0.0, 0.5625, 0.0, 0.5625, 0.08333, 0.5, 0.08333, 0.5, 0.9688, 0.5625, 0.9688, 0.5625, 1.0, 0.5, 1.0, 0.5, 0.1667, 0.5625, 0.1667, 0.5625, 0.25, 0.5, 0.25, 0.5, 0.875, 0.5625, 0.875, 0.5625, 0.9067, 0.5, 0.9067, 0.5, 0.3125, 0.5625, 0.3125, 0.5625, 0.3433, 0.5, 0.3433, 0.5625, 0.08333, 0.5625, 0.0, 0.5625, 0.0, 0.5625, 0.08333, 0.5625, 0.3125, 0.5625, 0.2812, 0.5625, 0.2812, 0.5625, 0.3125, 0.5625, 0.3433, 0.5625, 0.3125, 0.5625, 0.3125, 0.5625, 0.3433, 0.5625, 0.9688, 0.5625, 0.9375, 0.5625, 0.9375, 0.5625, 0.9688, 0.5625, 0.875, 0.5625, 0.8522, 0.5625, 0.8522, 0.5625, 0.875, 0.5, 0.8125, 0.5625, 0.8125, 0.5625, 0.8522, 0.5, 0.8522, 0.5, 0.375, 0.5625, 0.375, 0.5625, 0.3978, 0.5, 0.3978, 0.6875, 0.6667, 0.6875, 0.5833, 0.6875, 0.5833, 0.6875, 0.6667, 0.5625, 0.3978, 0.5625, 0.375, 0.5625, 0.375, 0.5625, 0.3978, 0.6875, 0.75, 0.6875, 0.6667, 0.6875, 0.6667, 0.6875, 0.75, 0.5625, 0.1667, 0.5625, 0.08333, 0.5625, 0.08333, 0.5625, 0.1667, 0.5625, 0.375, 0.5625, 0.3433, 0.5625, 0.3433, 0.5625, 0.375, 0.5, 0.9375, 0.5625, 0.9375, 0.5625, 0.9688, 0.5, 0.9688, 0.5, 0.25, 0.5625, 0.25, 0.5625, 0.2812, 0.5, 0.2812, 0.625, 0.4375, 0.5625, 0.4375, 0.5625, 0.4375, 0.625, 0.4375, 0.5625, 0.2812, 0.5625, 0.25, 0.5625, 0.25, 0.5625, 0.2812, 0.5625, 0.8125, 0.625, 0.8125, 0.625, 0.8125, 0.5625, 0.8125, 0.5625, 0.25, 0.5625, 0.1667, 0.5625, 0.1667, 0.5625, 0.25, 0.5625, 0.9375, 0.5625, 0.9067, 0.5625, 0.9067, 0.5625, 0.9375, 0.5, 0.4375, 0.5625, 0.4375, 0.5625, 0.4688, 0.5, 0.4688, 0.5625, 0.4375, 0.625, 0.4375, 0.625, 0.4688, 0.5625, 0.4688, 0.5625, 0.1667, 0.625, 0.1667, 0.625, 0.25, 0.5625, 0.25, 0.5625, 0.9688, 0.625, 0.9688, 0.625, 1.0, 0.5625, 1.0, 0.8438, 0.6667, 0.875, 0.6667, 0.875, 0.75, 0.8438, 0.75, 0.8438, 0.5, 0.875, 0.5, 0.875, 0.5833, 0.8438, 0.5833, 0.8438, 0.5833, 0.875, 0.5833, 0.875, 0.6667, 0.8438, 0.6667, 0.5625, 0.0, 0.625, 0.0, 0.625, 0.08333, 0.5625, 0.08333, 0.5625, 0.08333, 0.625, 0.08333, 0.625, 0.1667, 0.5625, 0.1667, 0.7272, 0.5833, 0.75, 0.5833, 0.75, 0.6667, 0.7272, 0.6667, 0.7817, 0.5833, 0.8125, 0.5833, 0.8125, 0.6667, 0.7817, 0.6667, 0.7272, 0.5, 0.75, 0.5, 0.75, 0.5833, 0.7272, 0.5833, 0.7817, 0.5, 0.8125, 0.5, 0.8125, 0.5833, 0.7817, 0.5833, 0.7272, 0.6667, 0.75, 0.6667, 0.75, 0.75, 0.7272, 0.75, 0.7817, 0.6667, 0.8125, 0.6667, 0.8125, 0.75, 0.7817, 0.75, 0.5625, 0.8522, 0.625, 0.8522, 0.625, 0.875, 0.5625, 0.875, 0.5625, 0.9067, 0.625, 0.9067, 0.625, 0.9375, 0.5625, 0.9375, 0.5625, 0.2812, 0.625, 0.2812, 0.625, 0.3125, 0.5625, 0.3125, 0.5625, 0.3433, 0.625, 0.3433, 0.625, 0.375, 0.5625, 0.375, 0.5625, 0.3978, 0.625, 0.3978, 0.625, 0.4375, 0.5625, 0.4375, 0.5625, 0.3125, 0.625, 0.3125, 0.625, 0.3433, 0.5625, 0.3433, 0.5625, 0.875, 0.625, 0.875, 0.625, 0.9067, 0.5625, 0.9067, 0.75, 0.6667, 0.7817, 0.6667, 0.7817, 0.75, 0.75, 0.75, 0.75, 0.5, 0.7817, 0.5, 0.7817, 0.5833, 0.75, 0.5833, 0.75, 0.5833, 0.7817, 0.5833, 0.7817, 0.6667, 0.75, 0.6667, 0.5625, 0.375, 0.625, 0.375, 0.625, 0.3978, 0.5625, 0.3978, 0.5625, 0.8125, 0.625, 0.8125, 0.625, 0.8522, 0.5625, 0.8522, 0.6875, 0.6667, 0.7272, 0.6667, 0.7272, 0.75, 0.6875, 0.75, 0.6875, 0.5, 0.7272, 0.5, 0.7272, 0.5833, 0.6875, 0.5833, 0.6875, 0.5833, 0.7272, 0.5833, 0.7272, 0.6667, 0.6875, 0.6667, 0.5625, 0.25, 0.625, 0.25, 0.625, 0.2812, 0.5625, 0.2812, 0.8125, 0.5833, 0.8438, 0.5833, 0.8438, 0.6667, 0.8125, 0.6667, 0.8125, 0.5, 0.8438, 0.5, 0.8438, 0.5833, 0.8125, 0.5833, 0.8125, 0.6667, 0.8438, 0.6667, 0.8438, 0.75, 0.8125, 0.75, 0.5625, 0.9375, 0.625, 0.9375, 0.625, 0.9688, 0.5625, 0.9688])
me_cube_001.update()
me_cube_002 = bpy.data.meshes.new('Cube.002')
me_cube_002.from_pydata([(-1.23, -0.2473, -0.7462), (-1.23, 0.3151, -0.7462), (0.6684, -0.2473, -0.04943), (1.381, -0.2473, 1.003), (0.6684, 0.3151, -0.04943), (1.381, 0.4866, 1.003), (-1.269, 0.1628, -0.7852), (-1.269, -0.1269, -0.7852), (0.7074, -0.1269, -0.08846), (0.7074, 0.1628, -0.08846), (1.42, 0.3463, 1.042), (1.42, -0.1269, 1.042), (-0.03152, 0.3151, -0.3135), (-0.5315, 0.3151, -0.5218), (-1.032, 0.3151, -0.7274), (-1.032, -0.2473, -0.7274), (-0.5315, -0.2473, -0.5218), (-0.03152, -0.2473, -0.3135), (-0.012, 0.1628, -0.3525), (-0.5315, 0.1628, -0.5608), (-1.051, 0.1628, -0.7664), (-0.012, -0.1269, -0.3525), (-0.5315, -0.1269, -0.5608), (-1.051, -0.1269, -0.7664), (-1.372, -0.2473, -0.5651), (-1.455, -1.0, -0.2743), (-1.455, 1.0, -0.2743), (-1.372, 0.3151, -0.5651), (2.022, 0.3151, 0.8189), (1.847, 0.3151, 0.3248), (1.313, 0.3151, 0.06695), (2.022, -0.2473, 0.8189), (1.847, -0.2473, 0.3248), (1.313, -0.2473, 0.06695), (2.061, 0.1628, 0.8384), (1.886, 0.1628, 0.3248), (1.352, 0.1628, 0.04744), (2.061, -0.1269, 0.8384), (1.886, -0.1269, 0.3248), (1.352, -0.1269, 0.04744), (-1.494, -0.3463, -0.2743), (-1.411, -0.3463, -0.5846), (-1.494, 0.3463, -0.2743), (-1.411, 0.1628, -0.5846), (-0.03152, -1.0, 0.6083), (-0.03152, -0.6192, -0.02754), (-0.5315, -1.0, -0.0794), (-0.5315, -0.6192, -0.2639), (-1.032, -1.0, -0.279), (-1.032, -0.6192, -0.4872), (-1.032, 1.0, -0.279), (-1.032, 0.5291, -0.4872), (-0.5315, 1.0, -0.0794), (-0.5315, 0.5291, -0.2639), (-0.03152, 1.0, 0.6083), (-0.03152, 0.5291, -0.02754), (-0.7853, 0.3151, -0.5357), (-0.7853, -0.2473, -0.5357), (-0.7952, 0.1628, -0.5748), (-0.7952, -0.1269, -0.5748), (-0.7853, 0.5291, -0.4001), (-0.7853, 1.0, -0.2096), (-0.7853, -0.6192, -0.4001), (-0.7853, -1.0, -0.2096), (-0.349, 0.3151, -0.3884), (-0.349, -0.2473, -0.3884), (-0.3419, 0.1628, -0.4274), (-0.3419, -0.1269, -0.4274), (-0.349, 0.5291, -0.2229), (-0.349, 1.0, 0.232), (-0.349, -0.6192, -0.2229), (-0.349, -1.0, 0.232), (-1.131, 0.3151, -0.6951), (-1.16, 0.1628, -0.7341), (-1.16, -0.1269, -0.7341), (-1.131, -0.2473, -0.6951), (-1.202, 0.5291, -0.5025), (-1.243, 1.0, -0.318), (-1.202, -0.6192, -0.5025), (-1.243, -1.0, -0.318), (0.1149, 1.0, 1.138), (0.2185, -0.2473, -0.1771), (0.1442, 0.3463, 1.177), (0.1442, -0.3463, 1.177), (0.2185, 0.3151, -0.1771), (0.1149, -1.0, 1.138), (0.2478, 0.1628, -0.2161), (0.2478, -0.1269, -0.2161), (0.4046, -0.6192, 0.03447), (0.2806, -1.0, 0.7028), (0.4814, -1.0, 0.9045), (0.4046, 0.5291, 0.03447), (0.2806, 1.0, 0.7028), (0.4814, 1.0, 0.9045), (0.6921, 0.786, 1.094), (0.3435, -0.2473, -0.195), (0.7262, 0.3463, 1.133), (0.7262, -0.1269, 1.133), (0.782, 0.5291, 0.05071), (1.11, 0.5291, 0.316), (1.249, 0.5291, 0.8115), (0.3435, 0.3151, -0.195), (0.6921, -0.2473, 1.094), (0.3776, 0.1628, -0.234), (0.3776, -0.1269, -0.234), (0.782, -0.6192, 0.05071), (1.11, -0.6192, 0.316), (1.249, -0.6192, 0.8115), (0.1137, -1.258, 1.154), (-0.3171, -1.247, 1.104), (-0.3025, 0.4256, 1.164), (-0.3025, -0.4256, 1.164), (-0.3171, 1.247, 1.104), (-1.492, -1.259, -0.2687), (-1.546, -1.233, -0.2562), (-1.546, 1.233, -0.2562), (-1.492, 1.259, -0.2687), (-1.592, -0.4249, -0.237), (-1.54, -0.4251, -0.282), (-1.592, 0.4249, -0.237), (-1.54, 0.4251, -0.282), (-0.4763, -1.25, 0.9345), (-0.07054, -1.264, 0.6337), (-0.5151, -1.256, 0.3914), (-0.5705, -1.264, -0.05396), (-1.022, -1.253, 0.03867), (-1.071, -1.264, -0.2536), (-1.022, 1.253, 0.03867), (-1.09, 1.264, -0.2693), (-0.5151, 1.256, 0.3914), (-0.5904, 1.264, -0.06967), (-0.4763, 1.25, 0.9345), (-0.09041, 1.264, 0.618), (-0.4079, 1.264, 0.2418), (-0.4814, 1.253, 0.7048), (-0.8442, 1.264, -0.1999), (-0.7742, 1.254, 0.152), (-1.302, 1.264, -0.3083), (-1.368, 1.252, -0.1297), (-0.8243, -1.264, -0.1842), (-0.7742, -1.254, 0.152), (-0.3881, -1.264, 0.2575), (-0.4814, -1.253, 0.7048), (0.2416, -1.264, 0.7282), (0.4424, -1.264, 0.93), (-1.282, -1.264, -0.2926), (-1.368, -1.252, -0.1297), (-1.59, -1.468, -0.217), (-1.057, 1.491, 0.1144), (-1.376, -1.492, -0.03984), (-0.5866, -1.488, 0.4363), (-0.5595, -1.491, 0.7266), (-0.3727, 0.492, 1.216), (-0.5595, 1.491, 0.7266), (-0.3727, -0.492, 1.216), (-1.642, -0.4903, -0.2043), (-0.5866, 1.488, 0.4363), (-0.8279, 1.49, 0.2167), (-0.3897, 1.458, 1.167), (-0.5555, 1.489, 0.9388), (-1.376, 1.492, -0.03984), (-0.5555, -1.489, 0.9388), (-0.3897, -1.458, 1.167), (-1.59, 1.468, -0.217), (-1.642, 0.4903, -0.2043), (-1.057, -1.491, 0.1144), (-0.8279, -1.49, 0.2167), (0.05481, 1.258, 1.164), (0.1419, 0.4258, 1.208), (0.1419, -0.4258, 1.208), (0.2217, 1.264, 0.7125), (0.4225, 1.264, 0.9143), (-1.773, -1.598, 0.2448), (-1.827, 0.5356, 0.2877), (-1.773, 1.598, 0.2448), (-1.642, -1.609, 0.4265), (-1.827, -0.5356, 0.2877), (-1.642, 1.609, 0.4265), (-1.545, 1.599, 0.6676), (-1.31, 1.613, 0.7404), (-1.052, 1.602, 1.052), (-0.874, 1.603, 1.132), (-0.874, -1.603, 1.132), (-1.052, -1.602, 1.052), (-1.31, -1.613, 0.7404), (-1.545, -1.599, 0.6676), (-1.692, 0.5357, 0.4776), (-1.575, 0.5356, 0.7189), (-1.335, 0.5352, 0.8013), (-1.062, 0.5349, 1.106), (-0.8704, 0.5351, 1.189), (-1.692, -0.5357, 0.4776), (-1.575, -0.5356, 0.7189), (-1.335, -0.5352, 0.8013), (-1.062, -0.5349, 1.106), (-0.8704, -0.5351, 1.189)], [], [(100, 94, 5, 28), (37, 11, 3, 31), (104, 8, 2, 95), (101, 4, 9, 103), (103, 9, 8, 104), (28, 5, 10, 34), (34, 10, 11, 37), (73, 20, 23, 74), (58, 19, 22, 59), (66, 18, 21, 67), (72, 14, 20, 73), (56, 13, 19, 58), (64, 12, 18, 66), (74, 23, 15, 75), (59, 22, 16, 57), (67, 21, 17, 65), (64, 68, 55, 12), (68, 69, 54, 55), (56, 60, 53, 13), (60, 61, 52, 53), (72, 76, 51, 14), (76, 77, 50, 51), (57, 62, 49, 15), (62, 63, 48, 49), (65, 70, 47, 16), (70, 71, 46, 47), (81, 88, 45, 17), (88, 89, 44, 45), (7, 41, 43, 6), (41, 40, 42, 43), (0, 24, 41, 7), (24, 25, 40, 41), (9, 36, 39, 8), (36, 35, 38, 39), (35, 34, 37, 38), (4, 30, 36, 9), (30, 29, 35, 36), (29, 28, 34, 35), (75, 78, 24, 0), (78, 79, 25, 24), (8, 39, 33, 2), (39, 38, 32, 33), (38, 37, 31, 32), (101, 98, 30, 4), (98, 99, 29, 30), (99, 100, 28, 29), (6, 43, 27, 1), (43, 42, 26, 27), (47, 46, 63, 62), (16, 47, 62, 57), (51, 50, 61, 60), (14, 51, 60, 56), (23, 59, 57, 15), (14, 56, 58, 20), (20, 58, 59, 23), (45, 44, 71, 70), (17, 45, 70, 65), (53, 52, 69, 68), (13, 53, 68, 64), (22, 67, 65, 16), (13, 64, 66, 19), (19, 66, 67, 22), (49, 48, 79, 78), (15, 49, 78, 75), (27, 26, 77, 76), (1, 27, 76, 72), (7, 74, 75, 0), (1, 72, 73, 6), (6, 73, 74, 7), (55, 54, 92, 91), (12, 55, 91, 84), (106, 107, 90, 89), (105, 106, 89, 88), (95, 105, 88, 81), (107, 102, 85, 90), (97, 83, 85, 102), (94, 80, 82, 96), (96, 82, 83, 97), (18, 86, 87, 21), (12, 84, 86, 18), (21, 87, 81, 17), (10, 96, 97, 11), (5, 94, 96, 10), (11, 97, 102, 3), (31, 3, 102, 107), (2, 33, 105, 95), (33, 32, 106, 105), (32, 31, 107, 106), (92, 93, 100, 99), (91, 92, 99, 98), (84, 91, 98, 101), (86, 103, 104, 87), (84, 101, 103, 86), (87, 104, 95, 81), (93, 80, 94, 100), (90, 85, 108, 144), (46, 71, 141, 124), (63, 46, 124, 139), (69, 52, 130, 133), (80, 93, 171, 167), (92, 54, 132, 170), (42, 40, 118, 120), (52, 61, 135, 130), (77, 26, 116, 137), (26, 42, 120, 116), (89, 90, 144, 143), (61, 50, 128, 135), (48, 63, 139, 126), (25, 79, 145, 113), (83, 82, 168, 169), (44, 89, 143, 122), (54, 69, 133, 132), (71, 44, 122, 141), (82, 80, 167, 168), (40, 25, 113, 118), (93, 92, 170, 171), (50, 77, 137, 128), (79, 48, 126, 145), (85, 83, 169, 108), (168, 110, 111, 169), (167, 112, 110, 168), (169, 111, 109, 108), (144, 108, 109, 121), (140, 123, 150, 166), (114, 146, 149, 147), (110, 112, 158, 152), (131, 134, 153, 159), (142, 121, 161, 151), (133, 134, 131, 132), (135, 136, 129, 130), (137, 138, 127, 128), (139, 140, 125, 126), (141, 142, 123, 124), (143, 144, 121, 122), (118, 117, 119, 120), (113, 114, 117, 118), (145, 146, 114, 113), (120, 119, 115, 116), (124, 123, 140, 139), (128, 127, 136, 135), (117, 114, 147, 155), (127, 138, 160, 148), (136, 127, 148, 157), (146, 125, 165, 149), (123, 142, 151, 150), (122, 121, 142, 141), (130, 129, 134, 133), (111, 110, 152, 154), (134, 129, 156, 153), (109, 111, 154, 162), (119, 117, 155, 164), (129, 136, 157, 156), (126, 125, 146, 145), (116, 115, 138, 137), (112, 131, 159, 158), (138, 115, 163, 160), (121, 109, 162, 161), (115, 119, 164, 163), (125, 140, 166, 165), (132, 131, 171, 170), (131, 112, 167, 171), (164, 173, 174, 163), (149, 175, 172, 147), (191, 176, 172, 175), (177, 174, 173, 186), (186, 173, 176, 191), (147, 172, 176, 155), (155, 176, 173, 164), (190, 189, 194, 195), (188, 187, 192, 193), (181, 180, 189, 190), (179, 178, 187, 188), (195, 194, 183, 182), (193, 192, 185, 184), (151, 182, 183, 150), (166, 184, 185, 165), (160, 177, 178, 148), (157, 179, 180, 156), (153, 181, 158, 159), (148, 178, 179, 157), (150, 183, 184, 166), (194, 193, 184, 183), (180, 179, 188, 189), (189, 188, 193, 194), (156, 180, 181, 153), (161, 162, 182, 151), (154, 195, 182, 162), (158, 181, 190, 152), (152, 190, 195, 154), (163, 174, 177, 160), (187, 186, 191, 192), (178, 177, 186, 187), (192, 191, 175, 185), (165, 185, 175, 149)])
_uv = me_cube_002.uv_layers.new(name='UVMap')
_uv.uv.foreach_set('vector', [0.5625, 0.4844, 0.625, 0.4844, 0.625, 0.5, 0.5625, 0.5, 0.5625, 0.6667, 0.625, 0.6667, 0.625, 0.75, 0.5625, 0.75, 0.3594, 0.6667, 0.375, 0.6667, 0.375, 0.75, 0.3594, 0.75, 0.3594, 0.5, 0.375, 0.5, 0.375, 0.5833, 0.3594, 0.5833, 0.3594, 0.5833, 0.375, 0.5833, 0.375, 0.6667, 0.3594, 0.6667, 0.5625, 0.5, 0.625, 0.5, 0.625, 0.5833, 0.5625, 0.5833, 0.5625, 0.5833, 0.625, 0.5833, 0.625, 0.6667, 0.5625, 0.6667, 0.1562, 0.5833, 0.1875, 0.5833, 0.1875, 0.6667, 0.1562, 0.6667, 0.2183, 0.5833, 0.25, 0.5833, 0.25, 0.6667, 0.2183, 0.6667, 0.2728, 0.5833, 0.3125, 0.5833, 0.3125, 0.6667, 0.2728, 0.6667, 0.1562, 0.5, 0.1875, 0.5, 0.1875, 0.5833, 0.1562, 0.5833, 0.2183, 0.5, 0.25, 0.5, 0.25, 0.5833, 0.2183, 0.5833, 0.2728, 0.5, 0.3125, 0.5, 0.3125, 0.5833, 0.2728, 0.5833, 0.1562, 0.6667, 0.1875, 0.6667, 0.1875, 0.75, 0.1562, 0.75, 0.2183, 0.6667, 0.25, 0.6667, 0.25, 0.75, 0.2183, 0.75, 0.2728, 0.6667, 0.3125, 0.6667, 0.3125, 0.75, 0.2728, 0.75, 0.375, 0.3978, 0.4375, 0.3978, 0.4375, 0.4375, 0.375, 0.4375, 0.4375, 0.3978, 0.5, 0.3978, 0.5, 0.4375, 0.4375, 0.4375, 0.375, 0.3433, 0.4375, 0.3433, 0.4375, 0.375, 0.375, 0.375, 0.4375, 0.3433, 0.5, 0.3433, 0.5, 0.375, 0.4375, 0.375, 0.375, 0.2812, 0.4375, 0.2812, 0.4375, 0.3125, 0.375, 0.3125, 0.4375, 0.2812, 0.5, 0.2812, 0.5, 0.3125, 0.4375, 0.3125, 0.375, 0.9067, 0.4375, 0.9067, 0.4375, 0.9375, 0.375, 0.9375, 0.4375, 0.9067, 0.5, 0.9067, 0.5, 0.9375, 0.4375, 0.9375, 0.375, 0.8522, 0.4375, 0.8522, 0.4375, 0.875, 0.375, 0.875, 0.4375, 0.8522, 0.5, 0.8522, 0.5, 0.875, 0.4375, 0.875, 0.375, 0.7812, 0.4375, 0.7812, 0.4375, 0.8125, 0.375, 0.8125, 0.4375, 0.7812, 0.5, 0.7812, 0.5, 0.8125, 0.4375, 0.8125, 0.375, 0.08333, 0.4375, 0.08333, 0.4375, 0.1667, 0.375, 0.1667, 0.4375, 0.08333, 0.5, 0.08333, 0.5, 0.1667, 0.4375, 0.1667, 0.375, 0.0, 0.4375, 0.0, 0.4375, 0.08333, 0.375, 0.08333, 0.4375, 0.0, 0.5, 0.0, 0.5, 0.08333, 0.4375, 0.08333, 0.375, 0.5833, 0.4375, 0.5833, 0.4375, 0.6667, 0.375, 0.6667, 0.4375, 0.5833, 0.5, 0.5833, 0.5, 0.6667, 0.4375, 0.6667, 0.5, 0.5833, 0.5625, 0.5833, 0.5625, 0.6667, 0.5, 0.6667, 0.375, 0.5, 0.4375, 0.5, 0.4375, 0.5833, 0.375, 0.5833, 0.4375, 0.5, 0.5, 0.5, 0.5, 0.5833, 0.4375, 0.5833, 0.5, 0.5, 0.5625, 0.5, 0.5625, 0.5833, 0.5, 0.5833, 0.375, 0.9688, 0.4375, 0.9688, 0.4375, 1.0, 0.375, 1.0, 0.4375, 0.9688, 0.5, 0.9688, 0.5, 1.0, 0.4375, 1.0, 0.375, 0.6667, 0.4375, 0.6667, 0.4375, 0.75, 0.375, 0.75, 0.4375, 0.6667, 0.5, 0.6667, 0.5, 0.75, 0.4375, 0.75, 0.5, 0.6667, 0.5625, 0.6667, 0.5625, 0.75, 0.5, 0.75, 0.375, 0.4844, 0.4375, 0.4844, 0.4375, 0.5, 0.375, 0.5, 0.4375, 0.4844, 0.5, 0.4844, 0.5, 0.5, 0.4375, 0.5, 0.5, 0.4844, 0.5625, 0.4844, 0.5625, 0.5, 0.5, 0.5, 0.375, 0.1667, 0.4375, 0.1667, 0.4375, 0.25, 0.375, 0.25, 0.4375, 0.1667, 0.5, 0.1667, 0.5, 0.25, 0.4375, 0.25, 0.4375, 0.875, 0.5, 0.875, 0.5, 0.9067, 0.4375, 0.9067, 0.375, 0.875, 0.4375, 0.875, 0.4375, 0.9067, 0.375, 0.9067, 0.4375, 0.3125, 0.5, 0.3125, 0.5, 0.3433, 0.4375, 0.3433, 0.375, 0.3125, 0.4375, 0.3125, 0.4375, 0.3433, 0.375, 0.3433, 0.1875, 0.6667, 0.2183, 0.6667, 0.2183, 0.75, 0.1875, 0.75, 0.1875, 0.5, 0.2183, 0.5, 0.2183, 0.5833, 0.1875, 0.5833, 0.1875, 0.5833, 0.2183, 0.5833, 0.2183, 0.6667, 0.1875, 0.6667, 0.4375, 0.8125, 0.5, 0.8125, 0.5, 0.8522, 0.4375, 0.8522, 0.375, 0.8125, 0.4375, 0.8125, 0.4375, 0.8522, 0.375, 0.8522, 0.4375, 0.375, 0.5, 0.375, 0.5, 0.3978, 0.4375, 0.3978, 0.375, 0.375, 0.4375, 0.375, 0.4375, 0.3978, 0.375, 0.3978, 0.25, 0.6667, 0.2728, 0.6667, 0.2728, 0.75, 0.25, 0.75, 0.25, 0.5, 0.2728, 0.5, 0.2728, 0.5833, 0.25, 0.5833, 0.25, 0.5833, 0.2728, 0.5833, 0.2728, 0.6667, 0.25, 0.6667, 0.4375, 0.9375, 0.5, 0.9375, 0.5, 0.9688, 0.4375, 0.9688, 0.375, 0.9375, 0.4375, 0.9375, 0.4375, 0.9688, 0.375, 0.9688, 0.4375, 0.25, 0.5, 0.25, 0.5, 0.2812, 0.4375, 0.2812, 0.375, 0.25, 0.4375, 0.25, 0.4375, 0.2812, 0.375, 0.2812, 0.125, 0.6667, 0.1562, 0.6667, 0.1562, 0.75, 0.125, 0.75, 0.125, 0.5, 0.1562, 0.5, 0.1562, 0.5833, 0.125, 0.5833, 0.125, 0.5833, 0.1562, 0.5833, 0.1562, 0.6667, 0.125, 0.6667, 0.4375, 0.4375, 0.5, 0.4375, 0.5, 0.4688, 0.4375, 0.4688, 0.375, 0.4375, 0.4375, 0.4375, 0.4375, 0.4688, 0.375, 0.4688, 0.5, 0.7656, 0.5625, 0.7656, 0.5625, 0.7812, 0.5, 0.7812, 0.4375, 0.7656, 0.5, 0.7656, 0.5, 0.7812, 0.4375, 0.7812, 0.375, 0.7656, 0.4375, 0.7656, 0.4375, 0.7812, 0.375, 0.7812, 0.5625, 0.7656, 0.625, 0.7656, 0.625, 0.7812, 0.5625, 0.7812, 0.6406, 0.6667, 0.6562, 0.6667, 0.6562, 0.75, 0.6406, 0.75, 0.6406, 0.5, 0.6562, 0.5, 0.6562, 0.5833, 0.6406, 0.5833, 0.6406, 0.5833, 0.6562, 0.5833, 0.6562, 0.6667, 0.6406, 0.6667, 0.3125, 0.5833, 0.3438, 0.5833, 0.3438, 0.6667, 0.3125, 0.6667, 0.3125, 0.5, 0.3438, 0.5, 0.3438, 0.5833, 0.3125, 0.5833, 0.3125, 0.6667, 0.3438, 0.6667, 0.3438, 0.75, 0.3125, 0.75, 0.625, 0.5833, 0.6406, 0.5833, 0.6406, 0.6667, 0.625, 0.6667, 0.625, 0.5, 0.6406, 0.5, 0.6406, 0.5833, 0.625, 0.5833, 0.625, 0.6667, 0.6406, 0.6667, 0.6406, 0.75, 0.625, 0.75, 0.5625, 0.75, 0.625, 0.75, 0.625, 0.7656, 0.5625, 0.7656, 0.375, 0.75, 0.4375, 0.75, 0.4375, 0.7656, 0.375, 0.7656, 0.4375, 0.75, 0.5, 0.75, 0.5, 0.7656, 0.4375, 0.7656, 0.5, 0.75, 0.5625, 0.75, 0.5625, 0.7656, 0.5, 0.7656, 0.5, 0.4688, 0.5625, 0.4688, 0.5625, 0.4844, 0.5, 0.4844, 0.4375, 0.4688, 0.5, 0.4688, 0.5, 0.4844, 0.4375, 0.4844, 0.375, 0.4688, 0.4375, 0.4688, 0.4375, 0.4844, 0.375, 0.4844, 0.3438, 0.5833, 0.3594, 0.5833, 0.3594, 0.6667, 0.3438, 0.6667, 0.3438, 0.5, 0.3594, 0.5, 0.3594, 0.5833, 0.3438, 0.5833, 0.3438, 0.6667, 0.3594, 0.6667, 0.3594, 0.75, 0.3438, 0.75, 0.5625, 0.4688, 0.625, 0.4688, 0.625, 0.4844, 0.5625, 0.4844, 0.5625, 0.7812, 0.625, 0.7812, 0.625, 0.7812, 0.5625, 0.7812, 0.5, 0.875, 0.5, 0.8522, 0.5, 0.8522, 0.5, 0.875, 0.5, 0.9067, 0.5, 0.875, 0.5, 0.875, 0.5, 0.9067, 0.5, 0.3978, 0.5, 0.375, 0.5, 0.375, 0.5, 0.3978, 0.625, 0.4688, 0.5625, 0.4688, 0.5625, 0.4688, 0.625, 0.4688, 0.5, 0.4688, 0.5, 0.4375, 0.5, 0.4375, 0.5, 0.4688, 0.5, 0.1667, 0.5, 0.08333, 0.5, 0.08333, 0.5, 0.1667, 0.5, 0.375, 0.5, 0.3433, 0.5, 0.3433, 0.5, 0.375, 0.5, 0.2812, 0.5, 0.25, 0.5, 0.25, 0.5, 0.2812, 0.5, 0.25, 0.5, 0.1667, 0.5, 0.1667, 0.5, 0.25, 0.5, 0.7812, 0.5625, 0.7812, 0.5625, 0.7812, 0.5, 0.7812, 0.5, 0.3433, 0.5, 0.3125, 0.5, 0.3125, 0.5, 0.3433, 0.5, 0.9375, 0.5, 0.9067, 0.5, 0.9067, 0.5, 0.9375, 0.5, 1.0, 0.5, 0.9688, 0.5, 0.9688, 0.5, 1.0, 0.6562, 0.6667, 0.6562, 0.5833, 0.6562, 0.5833, 0.6562, 0.6667, 0.5, 0.8125, 0.5, 0.7812, 0.5, 0.7812, 0.5, 0.8125, 0.5, 0.4375, 0.5, 0.3978, 0.5, 0.3978, 0.5, 0.4375, 0.5, 0.8522, 0.5, 0.8125, 0.5, 0.8125, 0.5, 0.8522, 0.6562, 0.5833, 0.6562, 0.5, 0.6562, 0.5, 0.6562, 0.5833, 0.5, 0.08333, 0.5, 0.0, 0.5, 0.0, 0.5, 0.08333, 0.5625, 0.4688, 0.5, 0.4688, 0.5, 0.4688, 0.5625, 0.4688, 0.5, 0.3125, 0.5, 0.2812, 0.5, 0.2812, 0.5, 0.3125, 0.5, 0.9688, 0.5, 0.9375, 0.5, 0.9375, 0.5, 0.9688, 0.6562, 0.75, 0.6562, 0.6667, 0.6562, 0.6667, 0.6562, 0.75, 0.6562, 0.5833, 0.6875, 0.5833, 0.6875, 0.6667, 0.6562, 0.6667, 0.6562, 0.5, 0.6875, 0.5, 0.6875, 0.5833, 0.6562, 0.5833, 0.6562, 0.6667, 0.6875, 0.6667, 0.6875, 0.75, 0.6562, 0.75, 0.5625, 0.7812, 0.625, 0.7812, 0.625, 0.8125, 0.5625, 0.8125, 0.5625, 0.9067, 0.5625, 0.875, 0.5625, 0.875, 0.5625, 0.9067, 0.5625, 1.0, 0.5625, 0.9688, 0.5625, 0.9688, 0.5625, 1.0, 0.6875, 0.5833, 0.6875, 0.5, 0.6875, 0.5, 0.6875, 0.5833, 0.5625, 0.4375, 0.5625, 0.3978, 0.5625, 0.3978, 0.5625, 0.4375, 0.5625, 0.8522, 0.5625, 0.8125, 0.5625, 0.8125, 0.5625, 0.8522, 0.5, 0.3978, 0.5625, 0.3978, 0.5625, 0.4375, 0.5, 0.4375, 0.5, 0.3433, 0.5625, 0.3433, 0.5625, 0.375, 0.5, 0.375, 0.5, 0.2812, 0.5625, 0.2812, 0.5625, 0.3125, 0.5, 0.3125, 0.5, 0.9067, 0.5625, 0.9067, 0.5625, 0.9375, 0.5, 0.9375, 0.5, 0.8522, 0.5625, 0.8522, 0.5625, 0.875, 0.5, 0.875, 0.5, 0.7812, 0.5625, 0.7812, 0.5625, 0.8125, 0.5, 0.8125, 0.5, 0.08333, 0.5625, 0.08333, 0.5625, 0.1667, 0.5, 0.1667, 0.5, 0.0, 0.5625, 0.0, 0.5625, 0.08333, 0.5, 0.08333, 0.5, 0.9688, 0.5625, 0.9688, 0.5625, 1.0, 0.5, 1.0, 0.5, 0.1667, 0.5625, 0.1667, 0.5625, 0.25, 0.5, 0.25, 0.5, 0.875, 0.5625, 0.875, 0.5625, 0.9067, 0.5, 0.9067, 0.5, 0.3125, 0.5625, 0.3125, 0.5625, 0.3433, 0.5, 0.3433, 0.5625, 0.08333, 0.5625, 0.0, 0.5625, 0.0, 0.5625, 0.08333, 0.5625, 0.3125, 0.5625, 0.2812, 0.5625, 0.2812, 0.5625, 0.3125, 0.5625, 0.3433, 0.5625, 0.3125, 0.5625, 0.3125, 0.5625, 0.3433, 0.5625, 0.9688, 0.5625, 0.9375, 0.5625, 0.9375, 0.5625, 0.9688, 0.5625, 0.875, 0.5625, 0.8522, 0.5625, 0.8522, 0.5625, 0.875, 0.5, 0.8125, 0.5625, 0.8125, 0.5625, 0.8522, 0.5, 0.8522, 0.5, 0.375, 0.5625, 0.375, 0.5625, 0.3978, 0.5, 0.3978, 0.6875, 0.6667, 0.6875, 0.5833, 0.6875, 0.5833, 0.6875, 0.6667, 0.5625, 0.3978, 0.5625, 0.375, 0.5625, 0.375, 0.5625, 0.3978, 0.6875, 0.75, 0.6875, 0.6667, 0.6875, 0.6667, 0.6875, 0.75, 0.5625, 0.1667, 0.5625, 0.08333, 0.5625, 0.08333, 0.5625, 0.1667, 0.5625, 0.375, 0.5625, 0.3433, 0.5625, 0.3433, 0.5625, 0.375, 0.5, 0.9375, 0.5625, 0.9375, 0.5625, 0.9688, 0.5, 0.9688, 0.5, 0.25, 0.5625, 0.25, 0.5625, 0.2812, 0.5, 0.2812, 0.625, 0.4375, 0.5625, 0.4375, 0.5625, 0.4375, 0.625, 0.4375, 0.5625, 0.2812, 0.5625, 0.25, 0.5625, 0.25, 0.5625, 0.2812, 0.5625, 0.8125, 0.625, 0.8125, 0.625, 0.8125, 0.5625, 0.8125, 0.5625, 0.25, 0.5625, 0.1667, 0.5625, 0.1667, 0.5625, 0.25, 0.5625, 0.9375, 0.5625, 0.9067, 0.5625, 0.9067, 0.5625, 0.9375, 0.5, 0.4375, 0.5625, 0.4375, 0.5625, 0.4688, 0.5, 0.4688, 0.5625, 0.4375, 0.625, 0.4375, 0.625, 0.4688, 0.5625, 0.4688, 0.5625, 0.1667, 0.625, 0.1667, 0.625, 0.25, 0.5625, 0.25, 0.5625, 0.9688, 0.625, 0.9688, 0.625, 1.0, 0.5625, 1.0, 0.8438, 0.6667, 0.875, 0.6667, 0.875, 0.75, 0.8438, 0.75, 0.8438, 0.5, 0.875, 0.5, 0.875, 0.5833, 0.8438, 0.5833, 0.8438, 0.5833, 0.875, 0.5833, 0.875, 0.6667, 0.8438, 0.6667, 0.5625, 0.0, 0.625, 0.0, 0.625, 0.08333, 0.5625, 0.08333, 0.5625, 0.08333, 0.625, 0.08333, 0.625, 0.1667, 0.5625, 0.1667, 0.7272, 0.5833, 0.75, 0.5833, 0.75, 0.6667, 0.7272, 0.6667, 0.7817, 0.5833, 0.8125, 0.5833, 0.8125, 0.6667, 0.7817, 0.6667, 0.7272, 0.5, 0.75, 0.5, 0.75, 0.5833, 0.7272, 0.5833, 0.7817, 0.5, 0.8125, 0.5, 0.8125, 0.5833, 0.7817, 0.5833, 0.7272, 0.6667, 0.75, 0.6667, 0.75, 0.75, 0.7272, 0.75, 0.7817, 0.6667, 0.8125, 0.6667, 0.8125, 0.75, 0.7817, 0.75, 0.5625, 0.8522, 0.625, 0.8522, 0.625, 0.875, 0.5625, 0.875, 0.5625, 0.9067, 0.625, 0.9067, 0.625, 0.9375, 0.5625, 0.9375, 0.5625, 0.2812, 0.625, 0.2812, 0.625, 0.3125, 0.5625, 0.3125, 0.5625, 0.3433, 0.625, 0.3433, 0.625, 0.375, 0.5625, 0.375, 0.5625, 0.3978, 0.625, 0.3978, 0.625, 0.4375, 0.5625, 0.4375, 0.5625, 0.3125, 0.625, 0.3125, 0.625, 0.3433, 0.5625, 0.3433, 0.5625, 0.875, 0.625, 0.875, 0.625, 0.9067, 0.5625, 0.9067, 0.75, 0.6667, 0.7817, 0.6667, 0.7817, 0.75, 0.75, 0.75, 0.75, 0.5, 0.7817, 0.5, 0.7817, 0.5833, 0.75, 0.5833, 0.75, 0.5833, 0.7817, 0.5833, 0.7817, 0.6667, 0.75, 0.6667, 0.5625, 0.375, 0.625, 0.375, 0.625, 0.3978, 0.5625, 0.3978, 0.5625, 0.8125, 0.625, 0.8125, 0.625, 0.8522, 0.5625, 0.8522, 0.6875, 0.6667, 0.7272, 0.6667, 0.7272, 0.75, 0.6875, 0.75, 0.6875, 0.5, 0.7272, 0.5, 0.7272, 0.5833, 0.6875, 0.5833, 0.6875, 0.5833, 0.7272, 0.5833, 0.7272, 0.6667, 0.6875, 0.6667, 0.5625, 0.25, 0.625, 0.25, 0.625, 0.2812, 0.5625, 0.2812, 0.8125, 0.5833, 0.8438, 0.5833, 0.8438, 0.6667, 0.8125, 0.6667, 0.8125, 0.5, 0.8438, 0.5, 0.8438, 0.5833, 0.8125, 0.5833, 0.8125, 0.6667, 0.8438, 0.6667, 0.8438, 0.75, 0.8125, 0.75, 0.5625, 0.9375, 0.625, 0.9375, 0.625, 0.9688, 0.5625, 0.9688])
me_cube_002.update()
me_sphere = bpy.data.meshes.new('Sphere')
me_sphere.from_pydata([(0.2706, 0.2706, 0.9239), (0.5, 0.5, 0.7071), (0.6533, 0.6533, 0.3827), (0.7071, 0.7071, 0.0), (0.6533, 0.6533, -0.3827), (0.5, 0.5, -0.7071), (0.2706, 0.2706, -0.9239), (0.3827, 0.0, 0.9239), (0.7071, 0.0, 0.7071), (0.9239, 0.0, 0.3827), (1.0, 0.0, 0.0), (0.9239, 0.0, -0.3827), (0.7071, 0.0, -0.7071), (0.3827, 0.0, -0.9239), (0.2706, -0.2706, 0.9239), (0.5, -0.5, 0.7071), (0.6533, -0.6533, 0.3827), (0.7071, -0.7071, 0.0), (0.6533, -0.6533, -0.3827), (0.5, -0.5, -0.7071), (0.2706, -0.2706, -0.9239), (0.0, -0.3827, 0.9239), (0.0, -0.7071, 0.7071), (0.0, -0.9239, 0.3827), (0.0, -1.0, 0.0), (0.0, -0.9239, -0.3827), (0.0, -0.7071, -0.7071), (0.0, -0.3827, -0.9239), (-0.2706, -0.2706, 0.9239), (-0.5, -0.5, 0.7071), (-0.6533, -0.6533, 0.3827), (-0.7071, -0.7071, 0.0), (-0.6533, -0.6533, -0.3827), (-0.5, -0.5, -0.7071), (-0.2706, -0.2706, -0.9239), (-0.3827, 0.0, 0.9239), (-0.7071, 0.0, 0.7071), (-0.9239, 0.0, 0.3827), (-1.0, 0.0, 0.0), (-0.9239, 0.0, -0.3827), (-0.7071, 0.0, -0.7071), (-0.3827, 0.0, -0.9239), (-0.2706, 0.2706, 0.9239), (-0.5, 0.5, 0.7071), (-0.6533, 0.6533, 0.3827), (-0.7071, 0.7071, 0.0), (-0.6533, 0.6533, -0.3827), (-0.5, 0.5, -0.7071), (-0.2706, 0.2706, -0.9239), (0.0, 0.0, -1.0), (0.0, 0.0, 1.0), (0.0, 0.3827, 0.9239), (0.0, 0.7071, 0.7071), (0.0, 0.9239, 0.3827), (0.0, 1.0, 0.0), (0.0, 0.9239, -0.3827), (0.0, 0.7071, -0.7071), (0.0, 0.3827, -0.9239)], [], [(49, 57, 6), (56, 55, 4, 5), (54, 53, 2, 3), (52, 51, 0, 1), (57, 56, 5, 6), (55, 54, 3, 4), (53, 52, 1, 2), (51, 50, 0), (6, 5, 12, 13), (4, 3, 10, 11), (2, 1, 8, 9), (0, 50, 7), (49, 6, 13), (5, 4, 11, 12), (3, 2, 9, 10), (1, 0, 7, 8), (11, 10, 17, 18), (9, 8, 15, 16), (7, 50, 14), (49, 13, 20), (12, 11, 18, 19), (10, 9, 16, 17), (8, 7, 14, 15), (13, 12, 19, 20), (49, 20, 27), (19, 18, 25, 26), (17, 16, 23, 24), (15, 14, 21, 22), (20, 19, 26, 27), (18, 17, 24, 25), (16, 15, 22, 23), (14, 50, 21), (24, 23, 30, 31), (22, 21, 28, 29), (27, 26, 33, 34), (25, 24, 31, 32), (23, 22, 29, 30), (21, 50, 28), (49, 27, 34), (26, 25, 32, 33), (34, 33, 40, 41), (32, 31, 38, 39), (30, 29, 36, 37), (28, 50, 35), (49, 34, 41), (33, 32, 39, 40), (31, 30, 37, 38), (29, 28, 35, 36), (37, 36, 43, 44), (35, 50, 42), (49, 41, 48), (40, 39, 46, 47), (38, 37, 44, 45), (36, 35, 42, 43), (41, 40, 47, 48), (39, 38, 45, 46), (49, 48, 57), (47, 46, 55, 56), (45, 44, 53, 54), (43, 42, 51, 52), (48, 47, 56, 57), (46, 45, 54, 55), (44, 43, 52, 53), (42, 50, 51)])
_uv = me_sphere.uv_layers.new(name='UVMap')
_uv.uv.foreach_set('vector', [0.6875, 0.0, 0.75, 0.125, 0.625, 0.125, 0.75, 0.25, 0.75, 0.375, 0.625, 0.375, 0.625, 0.25, 0.75, 0.5, 0.75, 0.625, 0.625, 0.625, 0.625, 0.5, 0.75, 0.75, 0.75, 0.875, 0.625, 0.875, 0.625, 0.75, 0.75, 0.125, 0.75, 0.25, 0.625, 0.25, 0.625, 0.125, 0.75, 0.375, 0.75, 0.5, 0.625, 0.5, 0.625, 0.375, 0.75, 0.625, 0.75, 0.75, 0.625, 0.75, 0.625, 0.625, 0.75, 0.875, 0.6875, 1.0, 0.625, 0.875, 0.625, 0.125, 0.625, 0.25, 0.5, 0.25, 0.5, 0.125, 0.625, 0.375, 0.625, 0.5, 0.5, 0.5, 0.5, 0.375, 0.625, 0.625, 0.625, 0.75, 0.5, 0.75, 0.5, 0.625, 0.625, 0.875, 0.5625, 1.0, 0.5, 0.875, 0.5625, 0.0, 0.625, 0.125, 0.5, 0.125, 0.625, 0.25, 0.625, 0.375, 0.5, 0.375, 0.5, 0.25, 0.625, 0.5, 0.625, 0.625, 0.5, 0.625, 0.5, 0.5, 0.625, 0.75, 0.625, 0.875, 0.5, 0.875, 0.5, 0.75, 0.5, 0.375, 0.5, 0.5, 0.375, 0.5, 0.375, 0.375, 0.5, 0.625, 0.5, 0.75, 0.375, 0.75, 0.375, 0.625, 0.5, 0.875, 0.4375, 1.0, 0.375, 0.875, 0.4375, 0.0, 0.5, 0.125, 0.375, 0.125, 0.5, 0.25, 0.5, 0.375, 0.375, 0.375, 0.375, 0.25, 0.5, 0.5, 0.5, 0.625, 0.375, 0.625, 0.375, 0.5, 0.5, 0.75, 0.5, 0.875, 0.375, 0.875, 0.375, 0.75, 0.5, 0.125, 0.5, 0.25, 0.375, 0.25, 0.375, 0.125, 0.3125, 0.0, 0.375, 0.125, 0.25, 0.125, 0.375, 0.25, 0.375, 0.375, 0.25, 0.375, 0.25, 0.25, 0.375, 0.5, 0.375, 0.625, 0.25, 0.625, 0.25, 0.5, 0.375, 0.75, 0.375, 0.875, 0.25, 0.875, 0.25, 0.75, 0.375, 0.125, 0.375, 0.25, 0.25, 0.25, 0.25, 0.125, 0.375, 0.375, 0.375, 0.5, 0.25, 0.5, 0.25, 0.375, 0.375, 0.625, 0.375, 0.75, 0.25, 0.75, 0.25, 0.625, 0.375, 0.875, 0.3125, 1.0, 0.25, 0.875, 0.25, 0.5, 0.25, 0.625, 0.125, 0.625, 0.125, 0.5, 0.25, 0.75, 0.25, 0.875, 0.125, 0.875, 0.125, 0.75, 0.25, 0.125, 0.25, 0.25, 0.125, 0.25, 0.125, 0.125, 0.25, 0.375, 0.25, 0.5, 0.125, 0.5, 0.125, 0.375, 0.25, 0.625, 0.25, 0.75, 0.125, 0.75, 0.125, 0.625, 0.25, 0.875, 0.1875, 1.0, 0.125, 0.875, 0.1875, 0.0, 0.25, 0.125, 0.125, 0.125, 0.25, 0.25, 0.25, 0.375, 0.125, 0.375, 0.125, 0.25, 0.125, 0.125, 0.125, 0.25, 0.0, 0.25, 0.0, 0.125, 0.125, 0.375, 0.125, 0.5, 0.0, 0.5, 0.0, 0.375, 0.125, 0.625, 0.125, 0.75, 0.0, 0.75, 0.0, 0.625, 0.125, 0.875, 0.0625, 1.0, 0.0, 0.875, 0.0625, 0.0, 0.125, 0.125, 0.0, 0.125, 0.125, 0.25, 0.125, 0.375, 0.0, 0.375, 0.0, 0.25, 0.125, 0.5, 0.125, 0.625, 0.0, 0.625, 0.0, 0.5, 0.125, 0.75, 0.125, 0.875, 0.0, 0.875, 0.0, 0.75, 1.0, 0.625, 1.0, 0.75, 0.875, 0.75, 0.875, 0.625, 1.0, 0.875, 0.9375, 1.0, 0.875, 0.875, 0.9375, 0.0, 1.0, 0.125, 0.875, 0.125, 1.0, 0.25, 1.0, 0.375, 0.875, 0.375, 0.875, 0.25, 1.0, 0.5, 1.0, 0.625, 0.875, 0.625, 0.875, 0.5, 1.0, 0.75, 1.0, 0.875, 0.875, 0.875, 0.875, 0.75, 1.0, 0.125, 1.0, 0.25, 0.875, 0.25, 0.875, 0.125, 1.0, 0.375, 1.0, 0.5, 0.875, 0.5, 0.875, 0.375, 0.8125, 0.0, 0.875, 0.125, 0.75, 0.125, 0.875, 0.25, 0.875, 0.375, 0.75, 0.375, 0.75, 0.25, 0.875, 0.5, 0.875, 0.625, 0.75, 0.625, 0.75, 0.5, 0.875, 0.75, 0.875, 0.875, 0.75, 0.875, 0.75, 0.75, 0.875, 0.125, 0.875, 0.25, 0.75, 0.25, 0.75, 0.125, 0.875, 0.375, 0.875, 0.5, 0.75, 0.5, 0.75, 0.375, 0.875, 0.625, 0.875, 0.75, 0.75, 0.75, 0.75, 0.625, 0.875, 0.875, 0.8125, 1.0, 0.75, 0.875])
me_sphere.update()

# ---- objects
ob_torus = bpy.data.objects.new('Torus', me_torus)
ob_torus_001 = bpy.data.objects.new('Torus.001', me_torus_001)
ob_cube = bpy.data.objects.new('Cube', me_cube_001)
ob_empty = bpy.data.objects.new('Empty', None)
ob_cube_001 = bpy.data.objects.new('Cube.001', me_cube_002)
ob_sphere = bpy.data.objects.new('Sphere', me_sphere)

# ---- transforms, parenting, visibility, modifiers, constraints
ob_torus.location = (0.0, 0.0, 0.7495)
ob_torus.rotation_euler = (-0.2528, -0.973, 0.2707)
ob_torus_001.location = (0.0, 0.0, 0.7495)
ob_torus_001.rotation_euler = (-2.238, 0.3021, 0.7969)
ob_torus_001.scale = (0.9289, 0.9289, 0.9289)
ob_cube.location = (3.062, -0.05125, 0.1828)
ob_cube.rotation_euler = (-0.03103, -0.05153, -0.02337)
ob_cube.scale = (1.0, -0.1186, 1.0)
ob_empty.location = (0.0561, 5.991e-08, 0.316)
ob_empty.rotation_euler = (1.571, -0.0, -0.0)
ob_empty.empty_display_type = 'IMAGE'
ob_empty.empty_display_size = 5.0
ob_empty.empty_image_depth = 'BACK'
ob_empty.show_empty_image_perspective = False
ob_empty.empty_image_side = 'FRONT'
ob_cube_001.location = (-3.169, -0.04519, 0.1828)
ob_cube_001.rotation_euler = (0.03103, -0.05153, 3.158)
ob_cube_001.scale = (1.0, 0.1186, 1.0)
ob_sphere.location = (0.0, 0.0, 0.6379)
ob_sphere.scale = (0.3521, 0.3521, 0.3521)

# ---- collection membership
col_collection.objects.link(ob_torus)
col_collection.objects.link(ob_torus_001)
col_collection.objects.link(ob_cube)
col_collection.objects.link(ob_empty)
col_collection.objects.link(ob_cube_001)
col_collection.objects.link(ob_sphere)

# ---- scene / render settings (as saved in the file)
scene.frame_start = 1; scene.frame_end = 250; scene.frame_set(1)
scene.render.engine = 'BLENDER_EEVEE_NEXT'
bpy.context.view_layer.update()

# ---- added for rendering (the .blend has no active camera and no usable light): camera, sun
cam_auto = bpy.data.cameras.new('AutoCamera')
cam_auto.lens = 50.0
cam_auto.sensor_width = 36.0
cam_auto.clip_end = 1000.0
ob_auto_camera = bpy.data.objects.new('AutoCamera', cam_auto)
scene.collection.objects.link(ob_auto_camera)
ob_auto_camera.location = (10.4057, -12.5501, 9.08524)
ob_auto_camera.rotation_euler = (1.09748, -7.21219e-08, 0.694738)
scene.camera = ob_auto_camera
light_auto_sun = bpy.data.lights.new('AutoSun', 'SUN')
light_auto_sun.energy = 3.0
light_auto_sun.angle = 0.0523599
ob_auto_sun = bpy.data.objects.new('AutoSun', light_auto_sun)
scene.collection.objects.link(ob_auto_sun)
ob_auto_sun.rotation_euler = (0.872665, 0.174533, 0.523599)
bpy.context.view_layer.update()
